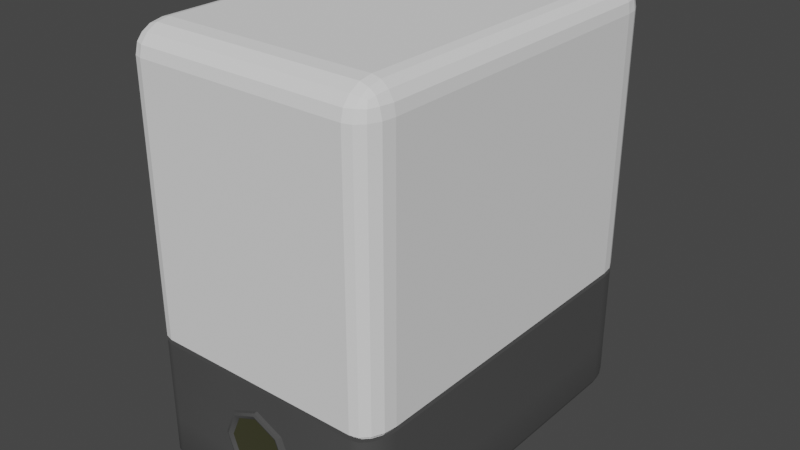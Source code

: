 # Source: filament_box.blend  (saved by Blender 3.4.6; exported with 4.5.12 LTS)
import bpy
from mathutils import Matrix  # noqa: F401  (used for matrix-valued properties, if any)

bpy.ops.wm.read_factory_settings(use_empty=True)
scene = bpy.context.scene
scene.name = 'Scene'

# ---- collections
col_collection = bpy.data.collections.new('Collection'); scene.collection.children.link(col_collection)

# ---- materials (node trees are filled in below, after node groups)
mat_material_003 = bpy.data.materials.new('Material.003')
mat_material_003.use_transparent_shadow = False
mat_material = bpy.data.materials.new('Material')
mat_material.use_transparent_shadow = False

# ---- node groups
ng_auto_smooth = bpy.data.node_groups.new('Auto Smooth', 'GeometryNodeTree')
_s = ng_auto_smooth.interface.new_socket(name='Geometry', in_out='OUTPUT', socket_type='NodeSocketGeometry')
_s = ng_auto_smooth.interface.new_socket(name='Geometry', in_out='INPUT', socket_type='NodeSocketGeometry')
_s = ng_auto_smooth.interface.new_socket(name='Angle', in_out='INPUT', socket_type='NodeSocketFloat')
_s.subtype = 'ANGLE'
_s.min_value = 0.0
_s.max_value = 3.142
ng_auto_smooth.is_modifier = True
_N = ng_auto_smooth.nodes; _L = ng_auto_smooth.links
n0 = _N.new('NodeGroupOutput'); n0.name = 'Group Output'; n0.location = (480, -100)
n1 = _N.new('NodeGroupInput'); n1.name = 'Group Input'; n1.location = (-420, -300)
n2 = _N.new('NodeGroupInput'); n2.name = 'Group Input.001'; n2.location = (-60, -100)
n3 = _N.new('GeometryNodeSetShadeSmooth'); n3.name = 'Set Shade Smooth'; n3.location = (120, -100)
n3.domain = 'EDGE'
n4 = _N.new('GeometryNodeSetShadeSmooth'); n4.name = 'Set Shade Smooth.001'; n4.location = (300, -100)
n5 = _N.new('GeometryNodeInputMeshEdgeAngle'); n5.name = 'Edge Angle'; n5.location = (-420, -220)
n6 = _N.new('GeometryNodeInputEdgeSmooth'); n6.name = 'Is Edge Smooth'; n6.location = (-60, -160)
n7 = _N.new('GeometryNodeInputShadeSmooth'); n7.name = 'Is Face Smooth'; n7.location = (-240, -340)
n8 = _N.new('FunctionNodeBooleanMath'); n8.name = 'Boolean Math'; n8.location = (-60, -220)
n9 = _N.new('FunctionNodeCompare'); n9.name = 'Compare'; n9.location = (-240, -180)
n9.operation = 'LESS_EQUAL'
_L.new(n5.outputs[0], n9.inputs[0])
_L.new(n4.outputs[0], n0.inputs[0])
_L.new(n1.outputs[1], n9.inputs[1])
_L.new(n9.outputs[0], n8.inputs[0])
_L.new(n7.outputs[0], n8.inputs[1])
_L.new(n2.outputs[0], n3.inputs[0])
_L.new(n6.outputs[0], n3.inputs[1])
_L.new(n3.outputs[0], n4.inputs[0])
_L.new(n8.outputs[0], n3.inputs[2])
n0.is_active_output = True

# ---- material node trees
mat_material_003.use_nodes = True; mat_material_003.node_tree.nodes.clear()
_N = mat_material_003.node_tree.nodes; _L = mat_material_003.node_tree.links
n0 = _N.new('ShaderNodeBsdfPrincipled'); n0.name = 'Principled BSDF'; n0.location = (10, 300)
n0.distribution = 'GGX'
n0.subsurface_method = 'RANDOM_WALK_SKIN'
n0.inputs[0].default_value = (0.05497, 0.05497, 0.05497, 1.0)
n0.inputs[2].default_value = 0.8984
n0.inputs[3].default_value = 1.45
n0.inputs[13].default_value = 0.8203
n0.inputs[27].default_value = (0.0, 0.0, 0.0, 1.0)
n0.inputs[28].default_value = 1.0
n1 = _N.new('ShaderNodeOutputMaterial'); n1.name = 'Material Output'; n1.location = (300, 300)
_L.new(n0.outputs[0], n1.inputs[0])
n1.is_active_output = True
mat_material.use_nodes = True; mat_material.node_tree.nodes.clear()
_N = mat_material.node_tree.nodes; _L = mat_material.node_tree.links
n0 = _N.new('ShaderNodeBsdfPrincipled'); n0.name = 'Principled BSDF'; n0.location = (10, 300)
n0.distribution = 'GGX'
n0.subsurface_method = 'RANDOM_WALK_SKIN'
n0.inputs[0].default_value = (0.04383, 0.04443, 0.01201, 1.0)
n0.inputs[1].default_value = 0.2578
n0.inputs[2].default_value = 0.2344
n0.inputs[3].default_value = 1.45
n0.inputs[13].default_value = 0.8828
n0.inputs[14].default_value = (0.8836, 0.8836, 0.8797, 1.0)
n0.inputs[16].default_value = 0.03906
n0.inputs[24].default_value = 0.09219
n0.inputs[27].default_value = (0.0, 0.0, 0.0, 1.0)
n0.inputs[28].default_value = 1.0
n1 = _N.new('ShaderNodeOutputMaterial'); n1.name = 'Material Output'; n1.location = (300, 300)
_L.new(n0.outputs[0], n1.inputs[0])
n1.is_active_output = True

# ---- world
world_world = bpy.data.worlds.new('World'); scene.world = world_world
world_world.use_nodes = True; world_world.node_tree.nodes.clear()
_N = world_world.node_tree.nodes; _L = world_world.node_tree.links
n0 = _N.new('ShaderNodeOutputWorld'); n0.name = 'World Output'; n0.location = (300, 300)
n1 = _N.new('ShaderNodeBackground'); n1.name = 'Background'; n1.location = (10, 300)
n1.inputs[0].default_value = (0.05088, 0.05088, 0.05088, 1.0)
_L.new(n1.outputs[0], n0.inputs[0])
n0.is_active_output = True
world_world.color = (0.05088, 0.05088, 0.05088)
world_world.use_sun_shadow = False
world_world.sun_shadow_jitter_overblur = 0.0

# ---- meshes
me_cube_003 = bpy.data.meshes.new('Cube.003')
me_cube_003.from_pydata([(-0.8316, -0.9258, 1.192e-07), (-0.8316, -1.113, 0.09798), (-1.0, -0.9258, 0.09798), (-0.8316, -0.9976, 0.007459), (-0.8316, -1.058, 0.0287), (-0.896, -0.9258, 0.007459), (-0.8977, -0.9994, 0.01646), (-0.8943, -1.049, 0.03368), (-0.9288, -1.034, 0.04141), (-0.896, -1.099, 0.09798), (-0.9507, -1.058, 0.09798), (-0.8316, -1.099, 0.06049), (-0.8977, -1.082, 0.05955), (-0.9421, -1.049, 0.0615), (-0.9872, -0.9258, 0.06049), (-0.9507, -0.9258, 0.0287), (-0.9872, -0.9976, 0.09798), (-0.9717, -0.9994, 0.05955), (-0.9421, -0.9957, 0.03368), (-0.8316, -1.113, 1.066), (-1.0, -0.9258, 1.066), (-0.896, -1.099, 1.066), (-0.9872, -0.9976, 1.066), (-0.9507, -1.058, 1.066), (-0.8316, 0.9258, 1.192e-07), (-1.0, 0.9258, 0.09798), (-0.8316, 1.113, 0.09798), (-0.896, 0.9258, 0.007459), (-0.9507, 0.9258, 0.0287), (-0.8316, 0.9976, 0.007459), (-0.8977, 0.9994, 0.01646), (-0.9421, 0.9957, 0.03368), (-0.9288, 1.034, 0.04141), (-0.9872, 0.9976, 0.09798), (-0.9507, 1.058, 0.09798), (-0.9872, 0.9258, 0.06049), (-0.9717, 0.9994, 0.05955), (-0.9421, 1.049, 0.0615), (-0.8316, 1.099, 0.06049), (-0.8316, 1.058, 0.0287), (-0.896, 1.099, 0.09798), (-0.8977, 1.082, 0.05955), (-0.8943, 1.049, 0.03368), (-0.8316, 1.113, 1.066), (-1.0, 0.9258, 1.066), (-0.896, 1.099, 1.066), (-0.9507, 1.058, 1.066), (-0.9872, 0.9976, 1.066), (0.8316, -0.9258, 1.192e-07), (1.0, -0.9258, 0.09798), (0.8316, -1.113, 0.09798), (0.896, -0.9258, 0.007459), (0.9507, -0.9258, 0.0287), (0.8316, -0.9976, 0.007459), (0.8977, -0.9994, 0.01646), (0.9421, -0.9957, 0.03368), (0.9288, -1.034, 0.04141), (0.9872, -0.9976, 0.09798), (0.9507, -1.058, 0.09798), (0.9872, -0.9258, 0.06049), (0.9717, -0.9994, 0.05955), (0.9421, -1.049, 0.0615), (0.8316, -1.099, 0.06049), (0.8316, -1.058, 0.0287), (0.896, -1.099, 0.09798), (0.8977, -1.082, 0.05955), (0.8943, -1.049, 0.03368), (0.8316, -1.113, 1.066), (1.0, -0.9258, 1.066), (0.896, -1.099, 1.066), (0.9507, -1.058, 1.066), (0.9872, -0.9976, 1.066), (0.8316, 0.9258, 1.192e-07), (0.8316, 1.113, 0.09798), (1.0, 0.9258, 0.09798), (0.8316, 0.9976, 0.007459), (0.8316, 1.058, 0.0287), (0.896, 0.9258, 0.007459), (0.8977, 0.9994, 0.01646), (0.8943, 1.049, 0.03368), (0.9288, 1.034, 0.04141), (0.896, 1.099, 0.09798), (0.9507, 1.058, 0.09798), (0.8316, 1.099, 0.06049), (0.8977, 1.082, 0.05955), (0.9421, 1.049, 0.0615), (0.9872, 0.9258, 0.06049), (0.9507, 0.9258, 0.0287), (0.9872, 0.9976, 0.09798), (0.9717, 0.9994, 0.05955), (0.9421, 0.9957, 0.03368), (1.0, 0.9258, 1.066), (0.8316, 1.113, 1.066), (0.9872, 0.9976, 1.066), (0.9507, 1.058, 1.066), (0.896, 1.099, 1.066), (-0.8316, -1.058, 0.07157), (-0.8943, -1.049, 0.06659), (-0.9288, -1.034, 0.05886), (-0.8316, -0.9976, 0.09281), (-0.8316, -0.9258, 0.1003), (-0.896, -0.9258, 0.09281), (-0.8977, -0.9994, 0.08381), (-0.9507, -0.9258, 0.07157), (-0.9421, -0.9957, 0.06659), (-0.896, 0.9258, 0.09281), (-0.8316, 0.9258, 0.1003), (-0.8316, 0.9976, 0.09281), (-0.8977, 0.9994, 0.08381), (-0.8316, 1.058, 0.07157), (-0.8943, 1.049, 0.06659), (-0.9507, 0.9258, 0.07157), (-0.9421, 0.9957, 0.06659), (-0.9288, 1.034, 0.05886), (0.896, -0.9258, 0.09281), (0.8316, -0.9258, 0.1003), (0.8316, -0.9976, 0.09281), (0.8977, -0.9994, 0.08381), (0.8316, -1.058, 0.07157), (0.8943, -1.049, 0.06659), (0.9507, -0.9258, 0.07157), (0.9421, -0.9957, 0.06659), (0.9288, -1.034, 0.05886), (0.8316, 0.9976, 0.09281), (0.8316, 0.9258, 0.1003), (0.896, 0.9258, 0.09281), (0.8977, 0.9994, 0.08381), (0.9507, 0.9258, 0.07157), (0.9421, 0.9957, 0.06659), (0.8316, 1.058, 0.07157), (0.8943, 1.049, 0.06659), (0.9288, 1.034, 0.05886), (-0.8298, -0.9242, 0.0299), (-0.8283, -1.084, 0.1035), (-0.9705, -0.9232, 0.103), (-0.8298, -0.991, 0.03668), (-0.8295, -1.044, 0.0549), (-0.8888, -0.9242, 0.03653), (-0.8903, -0.9928, 0.04479), (-0.8865, -1.035, 0.05905), (-0.915, -1.022, 0.06497), (-0.884, -1.072, 0.1033), (-0.9288, -1.038, 0.1028), (-0.8287, -1.075, 0.07808), (-0.8869, -1.06, 0.0765), (-0.9231, -1.032, 0.07712), (-0.9623, -0.9235, 0.0771), (-0.9351, -0.924, 0.05428), (-0.9594, -0.9873, 0.1029), (-0.9482, -0.9901, 0.07579), (-0.9269, -0.9888, 0.05863), (-0.8283, -1.084, 1.066), (-0.9701, -0.9232, 1.066), (-0.8836, -1.072, 1.066), (-0.9591, -0.9871, 1.066), (-0.9284, -1.038, 1.066), (-0.8298, 0.9242, 0.0299), (-0.9705, 0.9232, 0.103), (-0.8283, 1.084, 0.1035), (-0.8888, 0.9242, 0.03653), (-0.9351, 0.924, 0.05428), (-0.8298, 0.991, 0.03668), (-0.8903, 0.9928, 0.04479), (-0.9269, 0.9888, 0.05863), (-0.915, 1.022, 0.06497), (-0.9594, 0.9873, 0.1029), (-0.9288, 1.038, 0.1028), (-0.9623, 0.9235, 0.0771), (-0.9482, 0.9901, 0.07579), (-0.9231, 1.032, 0.07712), (-0.8287, 1.075, 0.07808), (-0.8295, 1.044, 0.0549), (-0.884, 1.072, 0.1033), (-0.8869, 1.06, 0.0765), (-0.8865, 1.035, 0.05905), (-0.8283, 1.084, 1.066), (-0.9701, 0.9232, 1.066), (-0.8836, 1.072, 1.066), (-0.9284, 1.038, 1.066), (-0.9591, 0.9871, 1.066), (0.8298, -0.9242, 0.0299), (0.9705, -0.9232, 0.103), (0.8283, -1.084, 0.1035), (0.8888, -0.9242, 0.03653), (0.9351, -0.924, 0.05428), (0.8298, -0.991, 0.03668), (0.8903, -0.9928, 0.04479), (0.9269, -0.9888, 0.05863), (0.915, -1.022, 0.06497), (0.9594, -0.9873, 0.1029), (0.9288, -1.038, 0.1028), (0.9623, -0.9235, 0.0771), (0.9482, -0.9901, 0.07579), (0.9231, -1.032, 0.07712), (0.8287, -1.075, 0.07808), (0.8295, -1.044, 0.0549), (0.884, -1.072, 0.1033), (0.8869, -1.06, 0.0765), (0.8865, -1.035, 0.05905), (0.8283, -1.084, 1.066), (0.9701, -0.9232, 1.066), (0.8836, -1.072, 1.066), (0.9284, -1.038, 1.066), (0.9591, -0.9871, 1.066), (0.8298, 0.9242, 0.0299), (0.8283, 1.084, 0.1035), (0.9705, 0.9232, 0.103), (0.8298, 0.991, 0.03668), (0.8295, 1.044, 0.0549), (0.8888, 0.9242, 0.03653), (0.8903, 0.9928, 0.04479), (0.8865, 1.035, 0.05905), (0.915, 1.022, 0.06497), (0.884, 1.072, 0.1033), (0.9288, 1.038, 0.1028), (0.8287, 1.075, 0.07808), (0.8869, 1.06, 0.0765), (0.9231, 1.032, 0.07712), (0.9623, 0.9235, 0.0771), (0.9351, 0.924, 0.05428), (0.9594, 0.9873, 0.1029), (0.9482, 0.9901, 0.07579), (0.9269, 0.9888, 0.05863), (0.9701, 0.9232, 1.066), (0.8283, 1.084, 1.066), (0.9591, 0.9871, 1.066), (0.9284, 1.038, 1.066), (0.8836, 1.072, 1.066), (-0.8298, -1.049, 0.04331), (-0.8878, -1.039, 0.039), (-0.9182, -1.025, 0.03244), (-0.8298, -0.991, 0.06359), (-0.8298, -0.9242, 0.07037), (-0.8888, -0.9242, 0.06375), (-0.8903, -0.9928, 0.05549), (-0.9398, -0.9243, 0.04367), (-0.9313, -0.9897, 0.03924), (-0.8888, 0.9242, 0.06375), (-0.8298, 0.9242, 0.07037), (-0.8298, 0.991, 0.06359), (-0.8903, 0.9928, 0.05549), (-0.8298, 1.049, 0.04331), (-0.8878, 1.039, 0.039), (-0.9398, 0.9243, 0.04367), (-0.9313, 0.9897, 0.03924), (-0.9182, 1.025, 0.03244), (0.8888, -0.9242, 0.06375), (0.8298, -0.9242, 0.07037), (0.8298, -0.991, 0.06359), (0.8903, -0.9928, 0.05549), (0.8298, -1.049, 0.04331), (0.8878, -1.039, 0.039), (0.9398, -0.9243, 0.04367), (0.9313, -0.9897, 0.03924), (0.9182, -1.025, 0.03244), (0.8298, 0.991, 0.06359), (0.8298, 0.9242, 0.07037), (0.8888, 0.9242, 0.06375), (0.8903, 0.9928, 0.05549), (0.9398, 0.9243, 0.04367), (0.9313, 0.9897, 0.03924), (0.8298, 1.049, 0.04331), (0.8878, 1.039, 0.039), (0.9182, 1.025, 0.03244), (1.192e-07, 0.9258, 1.192e-07), (1.192e-07, 0.9976, 0.007459), (1.192e-07, 1.058, 0.0287), (1.192e-07, 1.099, 0.06049), (1.192e-07, 1.113, 0.09798), (1.192e-07, 1.113, 1.066), (1.192e-07, -0.9258, 1.192e-07), (1.192e-07, -0.9976, 0.007459), (1.192e-07, -1.058, 0.0287), (1.192e-07, -1.099, 0.06049), (1.192e-07, -1.113, 0.09798), (1.192e-07, -1.113, 1.066), (1.192e-07, 0.9242, 0.0299), (1.192e-07, 0.991, 0.03668), (1.192e-07, 1.044, 0.0549), (1.192e-07, 1.075, 0.07808), (1.192e-07, 1.084, 0.1035), (1.192e-07, 1.084, 1.066), (1.192e-07, -0.9242, 0.0299), (1.192e-07, -0.991, 0.03668), (1.192e-07, -1.044, 0.0549), (1.192e-07, -1.075, 0.07808), (1.192e-07, -1.084, 0.1035), (1.192e-07, -1.084, 1.066), (0.2281, 0.9976, 0.007459), (0.2281, 1.058, 0.0287), (0.2281, 1.099, 0.06049), (0.2281, 1.113, 0.09798), (0.2281, -0.9258, 1.192e-07), (0.2281, -1.113, 1.066), (0.2276, 0.991, 0.03668), (0.2275, 1.044, 0.0549), (0.2273, 1.075, 0.07808), (0.2272, 1.084, 0.1035), (0.2276, -0.9242, 0.0299), (0.2272, -1.084, 1.066), (0.2281, 0.9258, 1.192e-07), (0.2281, 1.113, 1.066), (0.2281, -0.9976, 0.007459), (0.2281, -1.058, 0.0287), (0.2281, -1.099, 0.06049), (0.2281, -1.113, 0.09798), (0.2276, 0.9242, 0.0299), (0.2272, 1.084, 1.066), (0.2276, -0.991, 0.03668), (0.2275, -1.044, 0.0549), (0.2273, -1.075, 0.07808), (0.2272, -1.084, 0.1035), (-0.2286, 0.9258, 1.192e-07), (-0.2286, 1.113, 1.066), (-0.2286, -0.9976, 0.007459), (-0.2286, -1.058, 0.0287), (-0.2286, -1.099, 0.06049), (-0.2286, -1.113, 0.09798), (-0.2281, 0.9242, 0.0299), (-0.2277, 1.084, 1.066), (-0.2281, -0.991, 0.03668), (-0.2281, -1.044, 0.0549), (-0.2278, -1.075, 0.07808), (-0.2277, -1.084, 0.1035), (-0.2286, 0.9976, 0.007459), (-0.2286, 1.058, 0.0287), (-0.2286, 1.099, 0.06049), (-0.2286, 1.113, 0.09798), (-0.2286, -0.9258, 1.192e-07), (-0.2286, -1.113, 1.066), (-0.2281, 0.991, 0.03668), (-0.2281, 1.044, 0.0549), (-0.2278, 1.075, 0.07808), (-0.2277, 1.084, 0.1035), (-0.2281, -0.9242, 0.0299), (-0.2277, -1.084, 1.066), (-0.8316, -1.113, 0.4205), (-0.8316, -1.113, 0.7431), (-0.896, -1.099, 0.7431), (-0.896, -1.099, 0.4205), (-0.9507, -1.058, 0.7431), (-0.9507, -1.058, 0.4205), (-0.9872, -0.9976, 0.7431), (-0.9872, -0.9976, 0.4205), (-1.0, -0.9258, 0.7431), (-1.0, -0.9258, 0.4205), (-0.8316, 1.113, 0.7431), (-0.8316, 1.113, 0.4205), (-0.896, 1.099, 0.4205), (-0.896, 1.099, 0.7431), (-0.9507, 1.058, 0.4205), (-0.9507, 1.058, 0.7431), (-0.9872, 0.9976, 0.4205), (-0.9872, 0.9976, 0.7431), (-1.0, 0.9258, 0.4205), (-1.0, 0.9258, 0.7431), (1.0, 0.9258, 0.7431), (1.0, 0.9258, 0.4205), (0.9872, 0.9976, 0.4205), (0.9872, 0.9976, 0.7431), (0.9507, 1.058, 0.4205), (0.9507, 1.058, 0.7431), (0.896, 1.099, 0.4205), (0.896, 1.099, 0.7431), (0.8316, 1.113, 0.4205), (0.8316, 1.113, 0.7431), (0.8316, -1.113, 0.7431), (0.8316, -1.113, 0.4205), (0.896, -1.099, 0.4205), (0.896, -1.099, 0.7431), (0.9507, -1.058, 0.4205), (0.9507, -1.058, 0.7431), (0.9872, -0.9976, 0.4205), (0.9872, -0.9976, 0.7431), (1.0, -0.9258, 0.4205), (1.0, -0.9258, 0.7431), (1.192e-07, 1.113, 0.7431), (1.192e-07, 1.113, 0.4205), (-1.514e-05, -1.109, 0.8794), (-1.514e-05, -1.109, 0.2842), (0.2213, -1.109, 0.7741), (0.2276, -1.109, 0.3806), (0.2281, 1.113, 0.7431), (0.2281, 1.113, 0.4205), (-0.2286, 1.113, 0.7431), (-0.2286, 1.113, 0.4205), (-0.2133, -1.109, 0.7868), (-0.2259, -1.109, 0.3781), (-0.8316, -1.113, 0.5818), (-0.896, -1.099, 0.5818), (-0.9507, -1.058, 0.5818), (-0.9872, -0.9976, 0.5818), (-1.0, -0.9258, 0.5818), (-0.8316, 1.113, 0.5818), (-0.896, 1.099, 0.5818), (-0.9507, 1.058, 0.5818), (-0.9872, 0.9976, 0.5818), (-1.0, 0.9258, 0.5818), (1.0, 0.9258, 0.5818), (0.9872, 0.9976, 0.5818), (0.9507, 1.058, 0.5818), (0.896, 1.099, 0.5818), (0.8316, 1.113, 0.5818), (0.8316, -1.113, 0.5818), (0.896, -1.099, 0.5818), (0.9507, -1.058, 0.5818), (0.9872, -0.9976, 0.5818), (1.0, -0.9258, 0.5818), (1.192e-07, 1.113, 0.5818), (0.2972, -1.109, 0.5818), (0.2281, 1.113, 0.5818), (-0.2286, 1.113, 0.5818), (-0.298, -1.109, 0.5818), (-6.394e-05, -1.121, 0.5817), (-6.388e-05, -1.12, 0.3437), (0.2377, -1.12, 0.5818), (0.179, -1.12, 0.4149), (-0.2384, -1.12, 0.5818), (-0.1772, -1.12, 0.4125), (-6.388e-05, -1.12, 0.8199), (-0.1646, -1.12, 0.7525), (0.1727, -1.12, 0.7397), (-0.2212, -1.126, 0.3832), (-0.1837, -1.126, 0.4096), (-0.2038, -1.133, 0.3979), (-0.0009565, -1.126, 0.3382), (-0.0009835, -1.126, 0.2924), (-0.002272, -1.133, 0.3168), (-0.1714, -1.126, 0.7577), (-0.2089, -1.125, 0.7841), (-0.1913, -1.133, 0.7724), (-0.2465, -1.126, 0.583), (-0.2923, -1.126, 0.5829), (-0.2706, -1.133, 0.5845), (-0.0009187, -1.126, 0.8739), (-0.001021, -1.126, 0.8281), (-0.002272, -1.133, 0.8524), (0.2148, -1.126, 0.7712), (0.1773, -1.126, 0.7447), (0.1948, -1.133, 0.7595), (0.2892, -1.126, 0.583), (0.2434, -1.126, 0.5829), (0.2651, -1.133, 0.5845), (0.1834, -1.125, 0.4123), (0.2208, -1.126, 0.3859), (0.2009, -1.133, 0.4005)], [], [(386, 329, 19, 337), (356, 91, 68, 375), (344, 20, 44, 355), (382, 301, 92, 365), (0, 3, 6, 5), (3, 4, 7, 6), (5, 6, 18, 15), (6, 7, 8, 18), (1, 9, 12, 11), (9, 10, 13, 12), (11, 12, 7, 4), (12, 13, 8, 7), (2, 14, 17, 16), (14, 15, 18, 17), (16, 17, 13, 10), (17, 18, 8, 13), (24, 27, 30, 29), (27, 28, 31, 30), (29, 30, 42, 39), (30, 31, 32, 42), (25, 33, 36, 35), (33, 34, 37, 36), (35, 36, 31, 28), (36, 37, 32, 31), (26, 38, 41, 40), (38, 39, 42, 41), (40, 41, 37, 34), (41, 42, 32, 37), (48, 51, 54, 53), (51, 52, 55, 54), (53, 54, 66, 63), (54, 55, 56, 66), (49, 57, 60, 59), (57, 58, 61, 60), (59, 60, 55, 52), (60, 61, 56, 55), (50, 62, 65, 64), (62, 63, 66, 65), (64, 65, 61, 58), (65, 66, 56, 61), (72, 75, 78, 77), (75, 76, 79, 78), (77, 78, 90, 87), (78, 79, 80, 90), (73, 81, 84, 83), (81, 82, 85, 84), (83, 84, 79, 76), (84, 85, 80, 79), (74, 86, 89, 88), (86, 87, 90, 89), (88, 89, 85, 82), (89, 90, 80, 85), (24, 0, 5, 27), (27, 5, 15, 28), (28, 15, 14, 35), (35, 14, 2, 25), (337, 19, 21, 338), (338, 21, 23, 340), (340, 23, 22, 342), (342, 22, 20, 344), (347, 26, 40, 348), (348, 40, 34, 350), (350, 34, 33, 352), (352, 33, 25, 354), (312, 24, 29, 324), (324, 29, 39, 325), (325, 39, 38, 326), (326, 38, 26, 327), (357, 74, 88, 358), (358, 88, 82, 360), (360, 82, 81, 362), (362, 81, 73, 364), (48, 72, 77, 51), (51, 77, 87, 52), (52, 87, 86, 59), (59, 86, 74, 49), (367, 50, 64, 368), (368, 64, 58, 370), (370, 58, 57, 372), (372, 57, 49, 374), (292, 48, 53, 302), (302, 53, 63, 303), (303, 63, 62, 304), (304, 62, 50, 305), (300, 72, 48, 292), (124, 106, 100, 115), (100, 101, 102, 99), (101, 103, 104, 102), (99, 102, 97, 96), (102, 104, 98, 97), (106, 107, 108, 105), (107, 109, 110, 108), (105, 108, 112, 111), (108, 110, 113, 112), (115, 116, 117, 114), (116, 118, 119, 117), (114, 117, 121, 120), (117, 119, 122, 121), (124, 125, 126, 123), (125, 127, 128, 126), (123, 126, 130, 129), (126, 128, 131, 130), (100, 106, 105, 101), (101, 105, 111, 103), (106, 124, 123, 107), (107, 123, 129, 109), (124, 115, 114, 125), (125, 114, 120, 127), (115, 100, 99, 116), (116, 99, 96, 118), (323, 133, 151, 335), (206, 181, 200, 223), (134, 157, 176, 152), (297, 205, 224, 307), (132, 137, 138, 135), (135, 138, 139, 136), (137, 147, 150, 138), (138, 150, 140, 139), (133, 143, 144, 141), (141, 144, 145, 142), (143, 136, 139, 144), (144, 139, 140, 145), (134, 148, 149, 146), (146, 149, 150, 147), (148, 142, 145, 149), (149, 145, 140, 150), (156, 161, 162, 159), (159, 162, 163, 160), (161, 171, 174, 162), (162, 174, 164, 163), (157, 167, 168, 165), (165, 168, 169, 166), (167, 160, 163, 168), (168, 163, 164, 169), (158, 172, 173, 170), (170, 173, 174, 171), (172, 166, 169, 173), (173, 169, 164, 174), (180, 185, 186, 183), (183, 186, 187, 184), (185, 195, 198, 186), (186, 198, 188, 187), (181, 191, 192, 189), (189, 192, 193, 190), (191, 184, 187, 192), (192, 187, 188, 193), (182, 196, 197, 194), (194, 197, 198, 195), (196, 190, 193, 197), (197, 193, 188, 198), (204, 209, 210, 207), (207, 210, 211, 208), (209, 219, 222, 210), (210, 222, 212, 211), (205, 215, 216, 213), (213, 216, 217, 214), (215, 208, 211, 216), (216, 211, 212, 217), (206, 220, 221, 218), (218, 221, 222, 219), (220, 214, 217, 221), (221, 217, 212, 222), (156, 159, 137, 132), (159, 160, 147, 137), (160, 167, 146, 147), (167, 157, 134, 146), (133, 141, 153, 151), (141, 142, 155, 153), (142, 148, 154, 155), (148, 134, 152, 154), (175, 177, 172, 158), (177, 178, 166, 172), (178, 179, 165, 166), (179, 176, 157, 165), (318, 330, 161, 156), (330, 331, 171, 161), (331, 332, 170, 171), (332, 333, 158, 170), (223, 225, 220, 206), (225, 226, 214, 220), (226, 227, 213, 214), (227, 224, 205, 213), (180, 183, 209, 204), (183, 184, 219, 209), (184, 191, 218, 219), (191, 181, 206, 218), (199, 201, 196, 182), (201, 202, 190, 196), (202, 203, 189, 190), (203, 200, 181, 189), (298, 308, 185, 180), (308, 309, 195, 185), (309, 310, 194, 195), (310, 311, 182, 194), (306, 298, 180, 204), (256, 247, 232, 238), (232, 231, 234, 233), (233, 234, 236, 235), (231, 228, 229, 234), (234, 229, 230, 236), (238, 237, 240, 239), (239, 240, 242, 241), (237, 243, 244, 240), (240, 244, 245, 242), (247, 246, 249, 248), (248, 249, 251, 250), (246, 252, 253, 249), (249, 253, 254, 251), (256, 255, 258, 257), (257, 258, 260, 259), (255, 261, 262, 258), (258, 262, 263, 260), (232, 233, 237, 238), (233, 235, 243, 237), (238, 239, 255, 256), (239, 241, 261, 255), (256, 257, 246, 247), (257, 259, 252, 246), (247, 248, 231, 232), (248, 250, 228, 231), (21, 19, 151, 153), (23, 21, 153, 155), (20, 22, 154, 152), (22, 23, 155, 154), (43, 45, 177, 175), (45, 46, 178, 177), (47, 44, 176, 179), (46, 47, 179, 178), (67, 69, 201, 199), (69, 70, 202, 201), (71, 68, 200, 203), (70, 71, 203, 202), (91, 93, 225, 223), (93, 94, 226, 225), (95, 92, 224, 227), (94, 95, 227, 226), (44, 20, 152, 176), (313, 43, 175, 319), (68, 91, 223, 200), (293, 67, 199, 299), (96, 97, 229, 228), (97, 98, 230, 229), (104, 103, 235, 236), (98, 104, 236, 230), (110, 109, 241, 242), (111, 112, 244, 243), (113, 110, 242, 245), (112, 113, 245, 244), (119, 118, 250, 251), (120, 121, 253, 252), (122, 119, 251, 254), (121, 122, 254, 253), (128, 127, 259, 260), (129, 130, 262, 261), (131, 128, 260, 263), (130, 131, 263, 262), (103, 111, 243, 235), (109, 129, 261, 241), (127, 120, 252, 259), (118, 96, 228, 250), (329, 275, 287, 335), (301, 269, 281, 307), (318, 334, 282, 276), (322, 323, 286, 285), (321, 322, 285, 284), (320, 321, 284, 283), (334, 320, 283, 282), (296, 297, 280, 279), (295, 296, 279, 278), (294, 295, 278, 277), (306, 294, 277, 276), (333, 280, 281, 319), (311, 286, 287, 299), (312, 264, 270, 328), (316, 273, 274, 317), (315, 272, 273, 316), (314, 271, 272, 315), (328, 270, 271, 314), (290, 267, 268, 291), (289, 266, 267, 290), (288, 265, 266, 289), (300, 264, 265, 288), (384, 313, 269, 376), (380, 293, 275, 378), (366, 67, 293, 380), (72, 300, 288, 75), (75, 288, 289, 76), (76, 289, 290, 83), (83, 290, 291, 73), (182, 311, 299, 199), (204, 207, 294, 306), (207, 208, 295, 294), (208, 215, 296, 295), (215, 205, 297, 296), (92, 301, 307, 224), (275, 293, 299, 287), (276, 282, 298, 306), (285, 286, 311, 310), (284, 285, 310, 309), (283, 284, 309, 308), (282, 283, 308, 298), (280, 297, 307, 281), (264, 300, 292, 270), (273, 304, 305, 274), (272, 303, 304, 273), (271, 302, 303, 272), (270, 292, 302, 271), (376, 269, 301, 382), (346, 43, 313, 384), (0, 328, 314, 3), (3, 314, 315, 4), (4, 315, 316, 11), (11, 316, 317, 1), (24, 312, 328, 0), (158, 333, 319, 175), (132, 135, 320, 334), (135, 136, 321, 320), (136, 143, 322, 321), (143, 133, 323, 322), (156, 132, 334, 318), (19, 329, 335, 151), (269, 313, 319, 281), (279, 280, 333, 332), (278, 279, 332, 331), (277, 278, 331, 330), (276, 277, 330, 318), (286, 323, 335, 287), (267, 326, 327, 268), (266, 325, 326, 267), (265, 324, 325, 266), (264, 312, 324, 265), (378, 275, 329, 386), (274, 379, 387, 317), (428, 431, 417, 420), (26, 347, 385, 327), (393, 346, 384, 411), (268, 377, 383, 291), (408, 376, 382, 410), (50, 367, 381, 305), (403, 366, 380, 409), (305, 381, 379, 274), (380, 378, 434, 437), (327, 385, 377, 268), (411, 384, 376, 408), (71, 373, 375, 68), (406, 372, 374, 407), (70, 371, 373, 71), (405, 370, 372, 406), (69, 369, 371, 70), (404, 368, 370, 405), (67, 366, 369, 69), (403, 367, 368, 404), (95, 363, 365, 92), (401, 362, 364, 402), (94, 361, 363, 95), (400, 360, 362, 401), (93, 359, 361, 94), (399, 358, 360, 400), (91, 356, 359, 93), (398, 357, 358, 399), (47, 353, 355, 44), (396, 352, 354, 397), (46, 351, 353, 47), (395, 350, 352, 396), (45, 349, 351, 46), (394, 348, 350, 395), (43, 346, 349, 45), (393, 347, 348, 394), (16, 343, 345, 2), (391, 342, 344, 392), (10, 341, 343, 16), (390, 340, 342, 391), (9, 339, 341, 10), (389, 338, 340, 390), (1, 336, 339, 9), (388, 337, 338, 389), (291, 383, 364, 73), (410, 382, 365, 402), (2, 345, 354, 25), (392, 344, 355, 397), (74, 357, 374, 49), (398, 356, 375, 407), (317, 387, 336, 1), (412, 386, 337, 388), (387, 412, 388, 336), (357, 398, 407, 374), (345, 392, 397, 354), (383, 410, 402, 364), (336, 388, 389, 339), (339, 389, 390, 341), (341, 390, 391, 343), (343, 391, 392, 345), (346, 393, 394, 349), (349, 394, 395, 351), (351, 395, 396, 353), (353, 396, 397, 355), (356, 398, 399, 359), (359, 399, 400, 361), (361, 400, 401, 363), (363, 401, 402, 365), (366, 403, 404, 369), (369, 404, 405, 371), (371, 405, 406, 373), (373, 406, 407, 375), (385, 411, 408, 377), (425, 443, 416, 414), (367, 403, 409, 381), (377, 408, 410, 383), (347, 393, 411, 385), (438, 435, 419, 421), (413, 419, 420, 417), (415, 421, 419, 413), (416, 415, 413, 414), (414, 413, 417, 418), (412, 387, 422, 432), (381, 409, 440, 444), (379, 381, 444, 426), (443, 441, 415, 416), (378, 386, 429, 434), (441, 438, 421, 415), (423, 425, 414, 418), (435, 428, 420, 419), (431, 423, 418, 417), (409, 380, 437, 440), (386, 412, 432, 429), (441, 443, 445, 442), (442, 445, 444, 440), (443, 425, 427, 445), (445, 427, 426, 444), (438, 441, 442, 439), (439, 442, 440, 437), (423, 431, 433, 424), (424, 433, 432, 422), (431, 428, 430, 433), (433, 430, 429, 432), (425, 423, 424, 427), (427, 424, 422, 426), (435, 438, 439, 436), (436, 439, 437, 434), (428, 435, 436, 430), (430, 436, 434, 429), (387, 379, 426, 422)])
me_cube_003.polygons.foreach_set('use_smooth', [True] * 442)
me_cube_003.polygons.foreach_set('material_index', [0, 0, 0, 0, 0, 0, 0, 0, 0, 0, 0, 0, 0, 0, 0, 0, 0, 0, 0, 0, 0, 0, 0, 0, 0, 0, 0, 0, 0, 0, 0, 0, 0, 0, 0, 0, 0, 0, 0, 0, 0, 0, 0, 0, 0, 0, 0, 0, 0, 0, 0, 0, 0, 0, 0, 0, 0, 0, 0, 0, 0, 0, 0, 0, 0, 0, 0, 0, 0, 0, 0, 0, 0, 0, 0, 0, 0, 0, 0, 0, 0, 0, 0, 0, 0, 0, 0, 0, 0, 0, 0, 0, 0, 0, 0, 0, 0, 0, 0, 0, 0, 0, 0, 0, 0, 0, 0, 0, 0, 0, 0, 0, 0, 0, 0, 0, 0, 0, 0, 0, 0, 0, 0, 0, 0, 0, 0, 0, 0, 0, 0, 0, 0, 0, 0, 0, 0, 0, 0, 0, 0, 0, 0, 0, 0, 0, 0, 0, 0, 0, 0, 0, 0, 0, 0, 0, 0, 0, 0, 0, 0, 0, 0, 0, 0, 0, 0, 0, 0, 0, 0, 0, 0, 0, 0, 0, 0, 0, 0, 0, 0, 0, 0, 0, 0, 0, 0, 0, 0, 0, 0, 0, 0, 0, 0, 0, 0, 0, 0, 0, 0, 0, 0, 0, 0, 0, 0, 0, 0, 0, 0, 0, 0, 0, 0, 0, 0, 0, 0, 0, 0, 0, 0, 0, 0, 0, 0, 0, 0, 0, 0, 0, 0, 0, 0, 0, 0, 0, 0, 0, 0, 0, 0, 0, 0, 0, 0, 0, 0, 0, 0, 0, 0, 0, 0, 0, 0, 0, 0, 0, 0, 0, 0, 0, 0, 0, 0, 0, 0, 0, 0, 0, 0, 0, 0, 0, 0, 0, 0, 0, 0, 0, 0, 0, 0, 0, 0, 0, 0, 0, 0, 0, 0, 0, 0, 0, 0, 0, 0, 0, 0, 0, 0, 0, 0, 0, 0, 0, 0, 0, 0, 0, 0, 0, 0, 0, 0, 0, 0, 0, 0, 0, 0, 0, 0, 0, 0, 0, 0, 0, 0, 0, 0, 0, 0, 0, 0, 0, 0, 0, 0, 0, 0, 0, 0, 0, 0, 0, 0, 0, 0, 0, 0, 0, 0, 0, 0, 0, 0, 0, 0, 0, 0, 0, 0, 0, 0, 0, 0, 0, 0, 0, 0, 0, 0, 0, 0, 0, 0, 0, 0, 0, 0, 0, 0, 0, 0, 0, 0, 0, 0, 0, 0, 0, 0, 0, 0, 0, 0, 0, 0, 0, 0, 0, 0, 0, 0, 0, 0, 0, 1, 1, 1, 1, 0, 0, 0, 0, 0, 0, 0, 0, 0, 0, 0, 0, 0, 0, 0, 0, 0, 0, 0, 0, 0, 0, 0, 0, 0, 0, 0, 0])
_uv = me_cube_003.uv_layers.new(name='UVMap')
_uv.uv.foreach_set('vector', [0.5346, 0.9036, 0.6039, 0.9036, 0.6039, 0.9789, 0.5346, 0.9789, 0.5346, 0.5211, 0.6039, 0.5211, 0.6039, 0.7289, 0.5346, 0.7289, 0.5346, 0.02105, 0.6039, 0.02105, 0.6039, 0.2289, 0.5346, 0.2289, 0.5346, 0.4035, 0.6039, 0.4035, 0.6039, 0.4789, 0.5346, 0.4789, 0.1461, 0.7289, 0.1461, 0.737, 0.1378, 0.7372, 0.138, 0.7289, 0.1461, 0.737, 0.1461, 0.75, 0.1382, 0.75, 0.1378, 0.7372, 0.138, 0.7289, 0.1378, 0.7372, 0.125, 0.7368, 0.125, 0.7289, 0.1378, 0.7372, 0.1382, 0.75, 0.1339, 0.75, 0.125, 0.7368, 0.3961, 0.9789, 0.3961, 0.987, 0.3878, 0.9872, 0.388, 0.9789, 0.3961, 0.987, 0.3961, 1.0, 0.3882, 1.0, 0.3878, 0.9872, 0.388, 0.9789, 0.3878, 0.9872, 0.375, 0.9868, 0.375, 0.9789, 0.3878, 0.9872, 0.3882, 1.0, 0.3839, 1.0, 0.375, 0.9868, 0.3961, 0.02105, 0.388, 0.02105, 0.3878, 0.01279, 0.3961, 0.01299, 0.388, 0.02105, 0.375, 0.02105, 0.375, 0.01321, 0.3878, 0.01279, 0.3961, 0.01299, 0.3878, 0.01279, 0.3882, 0.0, 0.3961, 0.0, 0.3878, 0.01279, 0.375, 0.01321, 0.375, 0.008897, 0.3882, 0.0, 0.1461, 0.5211, 0.138, 0.5211, 0.1378, 0.5128, 0.1461, 0.513, 0.138, 0.5211, 0.125, 0.5211, 0.125, 0.5132, 0.1378, 0.5128, 0.1461, 0.513, 0.1378, 0.5128, 0.1382, 0.5, 0.1461, 0.5, 0.1378, 0.5128, 0.125, 0.5132, 0.125, 0.5089, 0.1382, 0.5, 0.3961, 0.2289, 0.3961, 0.237, 0.3878, 0.2372, 0.388, 0.2289, 0.3961, 0.237, 0.3961, 0.25, 0.3882, 0.25, 0.3878, 0.2372, 0.388, 0.2289, 0.3878, 0.2372, 0.375, 0.2368, 0.375, 0.2289, 0.3878, 0.2372, 0.3882, 0.25, 0.3839, 0.25, 0.375, 0.2368, 0.3961, 0.2711, 0.388, 0.2711, 0.3878, 0.2628, 0.3961, 0.263, 0.388, 0.2711, 0.375, 0.2711, 0.375, 0.2632, 0.3878, 0.2628, 0.3961, 0.263, 0.3878, 0.2628, 0.3882, 0.25, 0.3961, 0.25, 0.3878, 0.2628, 0.375, 0.2632, 0.375, 0.2589, 0.3882, 0.25, 0.3539, 0.7289, 0.362, 0.7289, 0.3622, 0.7372, 0.3539, 0.737, 0.362, 0.7289, 0.375, 0.7289, 0.375, 0.7368, 0.3622, 0.7372, 0.3539, 0.737, 0.3622, 0.7372, 0.3618, 0.75, 0.3539, 0.75, 0.3622, 0.7372, 0.375, 0.7368, 0.378, 0.75, 0.3618, 0.75, 0.3961, 0.7289, 0.3961, 0.737, 0.3878, 0.7372, 0.388, 0.7289, 0.3961, 0.737, 0.3961, 0.75, 0.3882, 0.75, 0.3878, 0.7372, 0.388, 0.7289, 0.3878, 0.7372, 0.375, 0.7368, 0.375, 0.7289, 0.3878, 0.7372, 0.3882, 0.75, 0.378, 0.75, 0.375, 0.7368, 0.3961, 0.7711, 0.388, 0.7711, 0.3878, 0.7628, 0.3961, 0.763, 0.388, 0.7711, 0.375, 0.7711, 0.375, 0.7632, 0.3878, 0.7628, 0.3961, 0.763, 0.3878, 0.7628, 0.3882, 0.75, 0.3961, 0.75, 0.3878, 0.7628, 0.375, 0.7632, 0.378, 0.75, 0.3882, 0.75, 0.3539, 0.5211, 0.3539, 0.513, 0.3622, 0.5128, 0.362, 0.5211, 0.3539, 0.513, 0.3539, 0.5, 0.3618, 0.5, 0.3622, 0.5128, 0.362, 0.5211, 0.3622, 0.5128, 0.375, 0.5132, 0.375, 0.5211, 0.3622, 0.5128, 0.3618, 0.5, 0.375, 0.503, 0.375, 0.5132, 0.3961, 0.4789, 0.3961, 0.487, 0.3878, 0.4872, 0.388, 0.4789, 0.3961, 0.487, 0.3961, 0.5, 0.3882, 0.5, 0.3878, 0.4872, 0.388, 0.4789, 0.3878, 0.4872, 0.375, 0.4868, 0.375, 0.4789, 0.3878, 0.4872, 0.3882, 0.5, 0.375, 0.503, 0.375, 0.4868, 0.3961, 0.5211, 0.388, 0.5211, 0.3878, 0.5128, 0.3961, 0.513, 0.388, 0.5211, 0.375, 0.5211, 0.375, 0.5132, 0.3878, 0.5128, 0.3961, 0.513, 0.3878, 0.5128, 0.3882, 0.5, 0.3961, 0.5, 0.3878, 0.5128, 0.375, 0.5132, 0.375, 0.503, 0.3882, 0.5, 0.1461, 0.5211, 0.1461, 0.7289, 0.138, 0.7289, 0.138, 0.5211, 0.138, 0.5211, 0.138, 0.7289, 0.125, 0.7289, 0.125, 0.5211, 0.375, 0.2289, 0.375, 0.02105, 0.388, 0.02105, 0.388, 0.2289, 0.388, 0.2289, 0.388, 0.02105, 0.3961, 0.02105, 0.3961, 0.2289, 0.5346, 0.9789, 0.6039, 0.9789, 0.6039, 0.987, 0.5346, 0.987, 0.5346, 0.987, 0.6039, 0.987, 0.6039, 1.0, 0.5346, 1.0, 0.5346, 0.0, 0.6039, 0.0, 0.6039, 0.01299, 0.5346, 0.01299, 0.5346, 0.01299, 0.6039, 0.01299, 0.6039, 0.02105, 0.5346, 0.02105, 0.4654, 0.2711, 0.3961, 0.2711, 0.3961, 0.263, 0.4654, 0.263, 0.4654, 0.263, 0.3961, 0.263, 0.3961, 0.25, 0.4654, 0.25, 0.4654, 0.25, 0.3961, 0.25, 0.3961, 0.237, 0.4654, 0.237, 0.4654, 0.237, 0.3961, 0.237, 0.3961, 0.2289, 0.4654, 0.2289, 0.2214, 0.5211, 0.1461, 0.5211, 0.1461, 0.513, 0.2214, 0.513, 0.2214, 0.513, 0.1461, 0.513, 0.1461, 0.5, 0.2214, 0.5, 0.375, 0.3464, 0.375, 0.2711, 0.388, 0.2711, 0.388, 0.3464, 0.388, 0.3464, 0.388, 0.2711, 0.3961, 0.2711, 0.3961, 0.3464, 0.4654, 0.5211, 0.3961, 0.5211, 0.3961, 0.513, 0.4654, 0.513, 0.4654, 0.513, 0.3961, 0.513, 0.3961, 0.5, 0.4654, 0.5, 0.4654, 0.5, 0.3961, 0.5, 0.3961, 0.487, 0.4654, 0.487, 0.4654, 0.487, 0.3961, 0.487, 0.3961, 0.4789, 0.4654, 0.4789, 0.3539, 0.7289, 0.3539, 0.5211, 0.362, 0.5211, 0.362, 0.7289, 0.362, 0.7289, 0.362, 0.5211, 0.375, 0.5211, 0.375, 0.7289, 0.375, 0.7289, 0.375, 0.5211, 0.388, 0.5211, 0.388, 0.7289, 0.388, 0.7289, 0.388, 0.5211, 0.3961, 0.5211, 0.3961, 0.7289, 0.4654, 0.7711, 0.3961, 0.7711, 0.3961, 0.763, 0.4654, 0.763, 0.4654, 0.763, 0.3961, 0.763, 0.3961, 0.75, 0.4654, 0.75, 0.4654, 0.75, 0.3961, 0.75, 0.3961, 0.737, 0.4654, 0.737, 0.4654, 0.737, 0.3961, 0.737, 0.3961, 0.7289, 0.4654, 0.7289, 0.2785, 0.7289, 0.3539, 0.7289, 0.3539, 0.737, 0.2785, 0.737, 0.2785, 0.737, 0.3539, 0.737, 0.3539, 0.75, 0.2785, 0.75, 0.375, 0.8465, 0.375, 0.7711, 0.388, 0.7711, 0.388, 0.8465, 0.388, 0.8465, 0.388, 0.7711, 0.3961, 0.7711, 0.3961, 0.8465, 0.2785, 0.5211, 0.3539, 0.5211, 0.3539, 0.7289, 0.2785, 0.7289, 0.6461, 0.5211, 0.8539, 0.5211, 0.8539, 0.7289, 0.6461, 0.7289, 0.8539, 0.7289, 0.862, 0.7289, 0.8622, 0.7372, 0.8539, 0.737, 0.862, 0.7289, 0.875, 0.7289, 0.875, 0.7368, 0.8622, 0.7372, 0.8539, 0.737, 0.8622, 0.7372, 0.8618, 0.75, 0.8539, 0.75, 0.8622, 0.7372, 0.875, 0.7368, 0.875, 0.7411, 0.8618, 0.75, 0.8539, 0.5211, 0.8539, 0.513, 0.8622, 0.5128, 0.862, 0.5211, 0.8539, 0.513, 0.8539, 0.5, 0.8618, 0.5, 0.8622, 0.5128, 0.862, 0.5211, 0.8622, 0.5128, 0.875, 0.5132, 0.875, 0.5211, 0.8622, 0.5128, 0.8618, 0.5, 0.8661, 0.5, 0.875, 0.5132, 0.6461, 0.7289, 0.6461, 0.737, 0.6378, 0.7372, 0.638, 0.7289, 0.6461, 0.737, 0.6461, 0.75, 0.6382, 0.75, 0.6378, 0.7372, 0.638, 0.7289, 0.6378, 0.7372, 0.625, 0.7368, 0.625, 0.7289, 0.6378, 0.7372, 0.6382, 0.75, 0.625, 0.747, 0.625, 0.7368, 0.6461, 0.5211, 0.638, 0.5211, 0.6378, 0.5128, 0.6461, 0.513, 0.638, 0.5211, 0.625, 0.5211, 0.625, 0.5132, 0.6378, 0.5128, 0.6461, 0.513, 0.6378, 0.5128, 0.6382, 0.5, 0.6461, 0.5, 0.6378, 0.5128, 0.625, 0.5132, 0.622, 0.5, 0.6382, 0.5, 0.8539, 0.7289, 0.8539, 0.5211, 0.862, 0.5211, 0.862, 0.7289, 0.862, 0.7289, 0.862, 0.5211, 0.875, 0.5211, 0.875, 0.7289, 0.8539, 0.5211, 0.6461, 0.5211, 0.6461, 0.513, 0.8539, 0.513, 0.8539, 0.513, 0.6461, 0.513, 0.6461, 0.5, 0.8539, 0.5, 0.6461, 0.5211, 0.6461, 0.7289, 0.638, 0.7289, 0.638, 0.5211, 0.638, 0.5211, 0.638, 0.7289, 0.625, 0.7289, 0.625, 0.5211, 0.6461, 0.7289, 0.8539, 0.7289, 0.8539, 0.737, 0.6461, 0.737, 0.6461, 0.737, 0.8539, 0.737, 0.8539, 0.75, 0.6461, 0.75, 0.3961, 0.9036, 0.3961, 0.9789, 0.6039, 0.9789, 0.6039, 0.9036, 0.3961, 0.5211, 0.3961, 0.7289, 0.6039, 0.7289, 0.6039, 0.5211, 0.3961, 0.02105, 0.3961, 0.2289, 0.6039, 0.2289, 0.6039, 0.02105, 0.3961, 0.4035, 0.3961, 0.4789, 0.6039, 0.4789, 0.6039, 0.4035, 0.1461, 0.7289, 0.138, 0.7289, 0.1378, 0.7372, 0.1461, 0.737, 0.1461, 0.737, 0.1378, 0.7372, 0.1382, 0.75, 0.1461, 0.75, 0.138, 0.7289, 0.125, 0.7289, 0.125, 0.7368, 0.1378, 0.7372, 0.1378, 0.7372, 0.125, 0.7368, 0.1339, 0.75, 0.1382, 0.75, 0.3961, 0.9789, 0.388, 0.9789, 0.3878, 0.9872, 0.3961, 0.987, 0.3961, 0.987, 0.3878, 0.9872, 0.3882, 1.0, 0.3961, 1.0, 0.388, 0.9789, 0.375, 0.9789, 0.375, 0.9868, 0.3878, 0.9872, 0.3878, 0.9872, 0.375, 0.9868, 0.3839, 1.0, 0.3882, 1.0, 0.3961, 0.02105, 0.3961, 0.01299, 0.3878, 0.01279, 0.388, 0.02105, 0.388, 0.02105, 0.3878, 0.01279, 0.375, 0.01321, 0.375, 0.02105, 0.3961, 0.01299, 0.3961, 0.0, 0.3882, 0.0, 0.3878, 0.01279, 0.3878, 0.01279, 0.3882, 0.0, 0.375, 0.008897, 0.375, 0.01321, 0.1461, 0.5211, 0.1461, 0.513, 0.1378, 0.5128, 0.138, 0.5211, 0.138, 0.5211, 0.1378, 0.5128, 0.125, 0.5132, 0.125, 0.5211, 0.1461, 0.513, 0.1461, 0.5, 0.1382, 0.5, 0.1378, 0.5128, 0.1378, 0.5128, 0.1382, 0.5, 0.125, 0.5089, 0.125, 0.5132, 0.3961, 0.2289, 0.388, 0.2289, 0.3878, 0.2372, 0.3961, 0.237, 0.3961, 0.237, 0.3878, 0.2372, 0.3882, 0.25, 0.3961, 0.25, 0.388, 0.2289, 0.375, 0.2289, 0.375, 0.2368, 0.3878, 0.2372, 0.3878, 0.2372, 0.375, 0.2368, 0.3839, 0.25, 0.3882, 0.25, 0.3961, 0.2711, 0.3961, 0.263, 0.3878, 0.2628, 0.388, 0.2711, 0.388, 0.2711, 0.3878, 0.2628, 0.375, 0.2632, 0.375, 0.2711, 0.3961, 0.263, 0.3961, 0.25, 0.3882, 0.25, 0.3878, 0.2628, 0.3878, 0.2628, 0.3882, 0.25, 0.375, 0.2589, 0.375, 0.2632, 0.3539, 0.7289, 0.3539, 0.737, 0.3622, 0.7372, 0.362, 0.7289, 0.362, 0.7289, 0.3622, 0.7372, 0.375, 0.7368, 0.375, 0.7289, 0.3539, 0.737, 0.3539, 0.75, 0.3618, 0.75, 0.3622, 0.7372, 0.3622, 0.7372, 0.3618, 0.75, 0.378, 0.75, 0.375, 0.7368, 0.3961, 0.7289, 0.388, 0.7289, 0.3878, 0.7372, 0.3961, 0.737, 0.3961, 0.737, 0.3878, 0.7372, 0.3882, 0.75, 0.3961, 0.75, 0.388, 0.7289, 0.375, 0.7289, 0.375, 0.7368, 0.3878, 0.7372, 0.3878, 0.7372, 0.375, 0.7368, 0.378, 0.75, 0.3882, 0.75, 0.3961, 0.7711, 0.3961, 0.763, 0.3878, 0.7628, 0.388, 0.7711, 0.388, 0.7711, 0.3878, 0.7628, 0.375, 0.7632, 0.375, 0.7711, 0.3961, 0.763, 0.3961, 0.75, 0.3882, 0.75, 0.3878, 0.7628, 0.3878, 0.7628, 0.3882, 0.75, 0.378, 0.75, 0.375, 0.7632, 0.3539, 0.5211, 0.362, 0.5211, 0.3622, 0.5128, 0.3539, 0.513, 0.3539, 0.513, 0.3622, 0.5128, 0.3618, 0.5, 0.3539, 0.5, 0.362, 0.5211, 0.375, 0.5211, 0.375, 0.5132, 0.3622, 0.5128, 0.3622, 0.5128, 0.375, 0.5132, 0.375, 0.503, 0.3618, 0.5, 0.3961, 0.4789, 0.388, 0.4789, 0.3878, 0.4872, 0.3961, 0.487, 0.3961, 0.487, 0.3878, 0.4872, 0.3882, 0.5, 0.3961, 0.5, 0.388, 0.4789, 0.375, 0.4789, 0.375, 0.4868, 0.3878, 0.4872, 0.3878, 0.4872, 0.375, 0.4868, 0.375, 0.503, 0.3882, 0.5, 0.3961, 0.5211, 0.3961, 0.513, 0.3878, 0.5128, 0.388, 0.5211, 0.388, 0.5211, 0.3878, 0.5128, 0.375, 0.5132, 0.375, 0.5211, 0.3961, 0.513, 0.3961, 0.5, 0.3882, 0.5, 0.3878, 0.5128, 0.3878, 0.5128, 0.3882, 0.5, 0.375, 0.503, 0.375, 0.5132, 0.1461, 0.5211, 0.138, 0.5211, 0.138, 0.7289, 0.1461, 0.7289, 0.138, 0.5211, 0.125, 0.5211, 0.125, 0.7289, 0.138, 0.7289, 0.375, 0.2289, 0.388, 0.2289, 0.388, 0.02105, 0.375, 0.02105, 0.388, 0.2289, 0.3961, 0.2289, 0.3961, 0.02105, 0.388, 0.02105, 0.3961, 0.9789, 0.3961, 0.987, 0.6039, 0.987, 0.6039, 0.9789, 0.3961, 0.987, 0.3961, 1.0, 0.6039, 1.0, 0.6039, 0.987, 0.3961, 0.0, 0.3961, 0.01299, 0.6039, 0.01299, 0.6039, 0.0, 0.3961, 0.01299, 0.3961, 0.02105, 0.6039, 0.02105, 0.6039, 0.01299, 0.6039, 0.2711, 0.6039, 0.263, 0.3961, 0.263, 0.3961, 0.2711, 0.6039, 0.263, 0.6039, 0.25, 0.3961, 0.25, 0.3961, 0.263, 0.6039, 0.25, 0.6039, 0.237, 0.3961, 0.237, 0.3961, 0.25, 0.6039, 0.237, 0.6039, 0.2289, 0.3961, 0.2289, 0.3961, 0.237, 0.2214, 0.5211, 0.2214, 0.513, 0.1461, 0.513, 0.1461, 0.5211, 0.2214, 0.513, 0.2214, 0.5, 0.1461, 0.5, 0.1461, 0.513, 0.375, 0.3464, 0.388, 0.3464, 0.388, 0.2711, 0.375, 0.2711, 0.388, 0.3464, 0.3961, 0.3464, 0.3961, 0.2711, 0.388, 0.2711, 0.6039, 0.5211, 0.6039, 0.513, 0.3961, 0.513, 0.3961, 0.5211, 0.6039, 0.513, 0.6039, 0.5, 0.3961, 0.5, 0.3961, 0.513, 0.6039, 0.5, 0.6039, 0.487, 0.3961, 0.487, 0.3961, 0.5, 0.6039, 0.487, 0.6039, 0.4789, 0.3961, 0.4789, 0.3961, 0.487, 0.3539, 0.7289, 0.362, 0.7289, 0.362, 0.5211, 0.3539, 0.5211, 0.362, 0.7289, 0.375, 0.7289, 0.375, 0.5211, 0.362, 0.5211, 0.375, 0.7289, 0.388, 0.7289, 0.388, 0.5211, 0.375, 0.5211, 0.388, 0.7289, 0.3961, 0.7289, 0.3961, 0.5211, 0.388, 0.5211, 0.6039, 0.7711, 0.6039, 0.763, 0.3961, 0.763, 0.3961, 0.7711, 0.6039, 0.763, 0.6039, 0.75, 0.3961, 0.75, 0.3961, 0.763, 0.6039, 0.75, 0.6039, 0.737, 0.3961, 0.737, 0.3961, 0.75, 0.6039, 0.737, 0.6039, 0.7289, 0.3961, 0.7289, 0.3961, 0.737, 0.2785, 0.7289, 0.2785, 0.737, 0.3539, 0.737, 0.3539, 0.7289, 0.2785, 0.737, 0.2785, 0.75, 0.3539, 0.75, 0.3539, 0.737, 0.375, 0.8465, 0.388, 0.8465, 0.388, 0.7711, 0.375, 0.7711, 0.388, 0.8465, 0.3961, 0.8465, 0.3961, 0.7711, 0.388, 0.7711, 0.2785, 0.5211, 0.2785, 0.7289, 0.3539, 0.7289, 0.3539, 0.5211, 0.6461, 0.5211, 0.6461, 0.7289, 0.8539, 0.7289, 0.8539, 0.5211, 0.8539, 0.7289, 0.8539, 0.737, 0.8622, 0.7372, 0.862, 0.7289, 0.862, 0.7289, 0.8622, 0.7372, 0.875, 0.7368, 0.875, 0.7289, 0.8539, 0.737, 0.8539, 0.75, 0.8618, 0.75, 0.8622, 0.7372, 0.8622, 0.7372, 0.8618, 0.75, 0.875, 0.7411, 0.875, 0.7368, 0.8539, 0.5211, 0.862, 0.5211, 0.8622, 0.5128, 0.8539, 0.513, 0.8539, 0.513, 0.8622, 0.5128, 0.8618, 0.5, 0.8539, 0.5, 0.862, 0.5211, 0.875, 0.5211, 0.875, 0.5132, 0.8622, 0.5128, 0.8622, 0.5128, 0.875, 0.5132, 0.8661, 0.5, 0.8618, 0.5, 0.6461, 0.7289, 0.638, 0.7289, 0.6378, 0.7372, 0.6461, 0.737, 0.6461, 0.737, 0.6378, 0.7372, 0.6382, 0.75, 0.6461, 0.75, 0.638, 0.7289, 0.625, 0.7289, 0.625, 0.7368, 0.6378, 0.7372, 0.6378, 0.7372, 0.625, 0.7368, 0.625, 0.747, 0.6382, 0.75, 0.6461, 0.5211, 0.6461, 0.513, 0.6378, 0.5128, 0.638, 0.5211, 0.638, 0.5211, 0.6378, 0.5128, 0.625, 0.5132, 0.625, 0.5211, 0.6461, 0.513, 0.6461, 0.5, 0.6382, 0.5, 0.6378, 0.5128, 0.6378, 0.5128, 0.6382, 0.5, 0.622, 0.5, 0.625, 0.5132, 0.8539, 0.7289, 0.862, 0.7289, 0.862, 0.5211, 0.8539, 0.5211, 0.862, 0.7289, 0.875, 0.7289, 0.875, 0.5211, 0.862, 0.5211, 0.8539, 0.5211, 0.8539, 0.513, 0.6461, 0.513, 0.6461, 0.5211, 0.8539, 0.513, 0.8539, 0.5, 0.6461, 0.5, 0.6461, 0.513, 0.6461, 0.5211, 0.638, 0.5211, 0.638, 0.7289, 0.6461, 0.7289, 0.638, 0.5211, 0.625, 0.5211, 0.625, 0.7289, 0.638, 0.7289, 0.6461, 0.7289, 0.6461, 0.737, 0.8539, 0.737, 0.8539, 0.7289, 0.6461, 0.737, 0.6461, 0.75, 0.8539, 0.75, 0.8539, 0.737, 0.6039, 0.987, 0.6039, 0.9789, 0.6039, 0.9789, 0.6039, 0.987, 0.6039, 1.0, 0.6039, 0.987, 0.6039, 0.987, 0.6039, 1.0, 0.6039, 0.02105, 0.6039, 0.01299, 0.6039, 0.01299, 0.6039, 0.02105, 0.6039, 0.01299, 0.6039, 0.0, 0.6039, 0.0, 0.6039, 0.01299, 0.6039, 0.2711, 0.6039, 0.263, 0.6039, 0.263, 0.6039, 0.2711, 0.6039, 0.263, 0.6039, 0.25, 0.6039, 0.25, 0.6039, 0.263, 0.6039, 0.237, 0.6039, 0.2289, 0.6039, 0.2289, 0.6039, 0.237, 0.6039, 0.25, 0.6039, 0.237, 0.6039, 0.237, 0.6039, 0.25, 0.6039, 0.7711, 0.6039, 0.763, 0.6039, 0.763, 0.6039, 0.7711, 0.6039, 0.763, 0.6039, 0.75, 0.6039, 0.75, 0.6039, 0.763, 0.6039, 0.737, 0.6039, 0.7289, 0.6039, 0.7289, 0.6039, 0.737, 0.6039, 0.75, 0.6039, 0.737, 0.6039, 0.737, 0.6039, 0.75, 0.6039, 0.5211, 0.6039, 0.513, 0.6039, 0.513, 0.6039, 0.5211, 0.6039, 0.513, 0.6039, 0.5, 0.6039, 0.5, 0.6039, 0.513, 0.6039, 0.487, 0.6039, 0.4789, 0.6039, 0.4789, 0.6039, 0.487, 0.6039, 0.5, 0.6039, 0.487, 0.6039, 0.487, 0.6039, 0.5, 0.6039, 0.2289, 0.6039, 0.02105, 0.6039, 0.02105, 0.6039, 0.2289, 0.6039, 0.3464, 0.6039, 0.2711, 0.6039, 0.2711, 0.6039, 0.3464, 0.6039, 0.7289, 0.6039, 0.5211, 0.6039, 0.5211, 0.6039, 0.7289, 0.6039, 0.8465, 0.6039, 0.7711, 0.6039, 0.7711, 0.6039, 0.8465, 0.8539, 0.75, 0.8618, 0.75, 0.8618, 0.75, 0.8539, 0.75, 0.8618, 0.75, 0.875, 0.7411, 0.875, 0.7411, 0.8618, 0.75, 0.875, 0.7368, 0.875, 0.7289, 0.875, 0.7289, 0.875, 0.7368, 0.875, 0.7411, 0.875, 0.7368, 0.875, 0.7368, 0.875, 0.7411, 0.8618, 0.5, 0.8539, 0.5, 0.8539, 0.5, 0.8618, 0.5, 0.875, 0.5211, 0.875, 0.5132, 0.875, 0.5132, 0.875, 0.5211, 0.8661, 0.5, 0.8618, 0.5, 0.8618, 0.5, 0.8661, 0.5, 0.875, 0.5132, 0.8661, 0.5, 0.8661, 0.5, 0.875, 0.5132, 0.6382, 0.75, 0.6461, 0.75, 0.6461, 0.75, 0.6382, 0.75, 0.625, 0.7289, 0.625, 0.7368, 0.625, 0.7368, 0.625, 0.7289, 0.625, 0.747, 0.6382, 0.75, 0.6382, 0.75, 0.625, 0.747, 0.625, 0.7368, 0.625, 0.747, 0.625, 0.747, 0.625, 0.7368, 0.625, 0.5132, 0.625, 0.5211, 0.625, 0.5211, 0.625, 0.5132, 0.6461, 0.5, 0.6382, 0.5, 0.6382, 0.5, 0.6461, 0.5, 0.622, 0.5, 0.625, 0.5132, 0.625, 0.5132, 0.622, 0.5, 0.6382, 0.5, 0.622, 0.5, 0.622, 0.5, 0.6382, 0.5, 0.875, 0.7289, 0.875, 0.5211, 0.875, 0.5211, 0.875, 0.7289, 0.8539, 0.5, 0.6461, 0.5, 0.6461, 0.5, 0.8539, 0.5, 0.625, 0.5211, 0.625, 0.7289, 0.625, 0.7289, 0.625, 0.5211, 0.6461, 0.75, 0.8539, 0.75, 0.8539, 0.75, 0.6461, 0.75, 0.6039, 0.9036, 0.6039, 0.875, 0.6039, 0.875, 0.6039, 0.9036, 0.6039, 0.4035, 0.6039, 0.375, 0.6039, 0.375, 0.6039, 0.4035, 0.2214, 0.5211, 0.2214, 0.7289, 0.25, 0.7289, 0.25, 0.5211, 0.388, 0.9036, 0.3961, 0.9036, 0.3961, 0.875, 0.388, 0.875, 0.375, 0.9036, 0.388, 0.9036, 0.388, 0.875, 0.375, 0.875, 0.2214, 0.737, 0.2214, 0.75, 0.25, 0.75, 0.25, 0.737, 0.2214, 0.7289, 0.2214, 0.737, 0.25, 0.737, 0.25, 0.7289, 0.388, 0.4035, 0.3961, 0.4035, 0.3961, 0.375, 0.388, 0.375, 0.375, 0.4035, 0.388, 0.4035, 0.388, 0.375, 0.375, 0.375, 0.2785, 0.513, 0.2785, 0.5, 0.25, 0.5, 0.25, 0.513, 0.2785, 0.5211, 0.2785, 0.513, 0.25, 0.513, 0.25, 0.5211, 0.3961, 0.3464, 0.3961, 0.375, 0.6039, 0.375, 0.6039, 0.3464, 0.3961, 0.8465, 0.3961, 0.875, 0.6039, 0.875, 0.6039, 0.8465, 0.2214, 0.5211, 0.25, 0.5211, 0.25, 0.7289, 0.2214, 0.7289, 0.388, 0.9036, 0.388, 0.875, 0.3961, 0.875, 0.3961, 0.9036, 0.375, 0.9036, 0.375, 0.875, 0.388, 0.875, 0.388, 0.9036, 0.2214, 0.737, 0.25, 0.737, 0.25, 0.75, 0.2214, 0.75, 0.2214, 0.7289, 0.25, 0.7289, 0.25, 0.737, 0.2214, 0.737, 0.388, 0.4035, 0.388, 0.375, 0.3961, 0.375, 0.3961, 0.4035, 0.375, 0.4035, 0.375, 0.375, 0.388, 0.375, 0.388, 0.4035, 0.2785, 0.513, 0.25, 0.513, 0.25, 0.5, 0.2785, 0.5, 0.2785, 0.5211, 0.25, 0.5211, 0.25, 0.513, 0.2785, 0.513, 0.5346, 0.3464, 0.6039, 0.3464, 0.6039, 0.375, 0.5346, 0.375, 0.5346, 0.8465, 0.6039, 0.8465, 0.6039, 0.875, 0.5346, 0.875, 0.5346, 0.7711, 0.6039, 0.7711, 0.6039, 0.8465, 0.5346, 0.8465, 0.3539, 0.5211, 0.2785, 0.5211, 0.2785, 0.513, 0.3539, 0.513, 0.3539, 0.513, 0.2785, 0.513, 0.2785, 0.5, 0.3539, 0.5, 0.375, 0.4789, 0.375, 0.4035, 0.388, 0.4035, 0.388, 0.4789, 0.388, 0.4789, 0.388, 0.4035, 0.3961, 0.4035, 0.3961, 0.4789, 0.3961, 0.7711, 0.3961, 0.8465, 0.6039, 0.8465, 0.6039, 0.7711, 0.3539, 0.5211, 0.3539, 0.513, 0.2785, 0.513, 0.2785, 0.5211, 0.3539, 0.513, 0.3539, 0.5, 0.2785, 0.5, 0.2785, 0.513, 0.375, 0.4789, 0.388, 0.4789, 0.388, 0.4035, 0.375, 0.4035, 0.388, 0.4789, 0.3961, 0.4789, 0.3961, 0.4035, 0.388, 0.4035, 0.6039, 0.4789, 0.6039, 0.4035, 0.6039, 0.4035, 0.6039, 0.4789, 0.6039, 0.875, 0.6039, 0.8465, 0.6039, 0.8465, 0.6039, 0.875, 0.25, 0.5211, 0.25, 0.7289, 0.2785, 0.7289, 0.2785, 0.5211, 0.388, 0.875, 0.3961, 0.875, 0.3961, 0.8465, 0.388, 0.8465, 0.375, 0.875, 0.388, 0.875, 0.388, 0.8465, 0.375, 0.8465, 0.25, 0.737, 0.25, 0.75, 0.2785, 0.75, 0.2785, 0.737, 0.25, 0.7289, 0.25, 0.737, 0.2785, 0.737, 0.2785, 0.7289, 0.3961, 0.375, 0.3961, 0.4035, 0.6039, 0.4035, 0.6039, 0.375, 0.25, 0.5211, 0.2785, 0.5211, 0.2785, 0.7289, 0.25, 0.7289, 0.388, 0.875, 0.388, 0.8465, 0.3961, 0.8465, 0.3961, 0.875, 0.375, 0.875, 0.375, 0.8465, 0.388, 0.8465, 0.388, 0.875, 0.25, 0.737, 0.2785, 0.737, 0.2785, 0.75, 0.25, 0.75, 0.25, 0.7289, 0.2785, 0.7289, 0.2785, 0.737, 0.25, 0.737, 0.5346, 0.375, 0.6039, 0.375, 0.6039, 0.4035, 0.5346, 0.4035, 0.5346, 0.2711, 0.6039, 0.2711, 0.6039, 0.3464, 0.5346, 0.3464, 0.1461, 0.7289, 0.2214, 0.7289, 0.2214, 0.737, 0.1461, 0.737, 0.1461, 0.737, 0.2214, 0.737, 0.2214, 0.75, 0.1461, 0.75, 0.375, 0.9789, 0.375, 0.9036, 0.388, 0.9036, 0.388, 0.9789, 0.388, 0.9789, 0.388, 0.9036, 0.3961, 0.9036, 0.3961, 0.9789, 0.1461, 0.5211, 0.2214, 0.5211, 0.2214, 0.7289, 0.1461, 0.7289, 0.3961, 0.2711, 0.3961, 0.3464, 0.6039, 0.3464, 0.6039, 0.2711, 0.1461, 0.7289, 0.1461, 0.737, 0.2214, 0.737, 0.2214, 0.7289, 0.1461, 0.737, 0.1461, 0.75, 0.2214, 0.75, 0.2214, 0.737, 0.375, 0.9789, 0.388, 0.9789, 0.388, 0.9036, 0.375, 0.9036, 0.388, 0.9789, 0.3961, 0.9789, 0.3961, 0.9036, 0.388, 0.9036, 0.1461, 0.5211, 0.1461, 0.7289, 0.2214, 0.7289, 0.2214, 0.5211, 0.6039, 0.9789, 0.6039, 0.9036, 0.6039, 0.9036, 0.6039, 0.9789, 0.6039, 0.375, 0.6039, 0.3464, 0.6039, 0.3464, 0.6039, 0.375, 0.388, 0.375, 0.3961, 0.375, 0.3961, 0.3464, 0.388, 0.3464, 0.375, 0.375, 0.388, 0.375, 0.388, 0.3464, 0.375, 0.3464, 0.25, 0.513, 0.25, 0.5, 0.2214, 0.5, 0.2214, 0.513, 0.25, 0.5211, 0.25, 0.513, 0.2214, 0.513, 0.2214, 0.5211, 0.3961, 0.875, 0.3961, 0.9036, 0.6039, 0.9036, 0.6039, 0.875, 0.388, 0.375, 0.388, 0.3464, 0.3961, 0.3464, 0.3961, 0.375, 0.375, 0.375, 0.375, 0.3464, 0.388, 0.3464, 0.388, 0.375, 0.25, 0.513, 0.2214, 0.513, 0.2214, 0.5, 0.25, 0.5, 0.25, 0.5211, 0.2214, 0.5211, 0.2214, 0.513, 0.25, 0.513, 0.5346, 0.875, 0.6039, 0.875, 0.6039, 0.9036, 0.5346, 0.9036, 0.3961, 0.875, 0.4654, 0.875, 0.4654, 0.9036, 0.3961, 0.9036, 0.5346, 0.9036, 0.5, 0.9036, 0.5, 0.9036, 0.5346, 0.9036, 0.3961, 0.2711, 0.4654, 0.2711, 0.4654, 0.3464, 0.3961, 0.3464, 0.5, 0.2711, 0.5346, 0.2711, 0.5346, 0.3464, 0.5, 0.3464, 0.3961, 0.375, 0.4654, 0.375, 0.4654, 0.4035, 0.3961, 0.4035, 0.5, 0.375, 0.5346, 0.375, 0.5346, 0.4035, 0.5, 0.4035, 0.3961, 0.7711, 0.4654, 0.7711, 0.4654, 0.8465, 0.3961, 0.8465, 0.5, 0.7711, 0.5346, 0.7711, 0.5346, 0.8465, 0.5, 0.8465, 0.3961, 0.8465, 0.4654, 0.8465, 0.4654, 0.875, 0.3961, 0.875, 0.5346, 0.8465, 0.5346, 0.875, 0.5346, 0.875, 0.5346, 0.8465, 0.3961, 0.3464, 0.4654, 0.3464, 0.4654, 0.375, 0.3961, 0.375, 0.5, 0.3464, 0.5346, 0.3464, 0.5346, 0.375, 0.5, 0.375, 0.6039, 0.737, 0.5346, 0.737, 0.5346, 0.7289, 0.6039, 0.7289, 0.5, 0.737, 0.4654, 0.737, 0.4654, 0.7289, 0.5, 0.7289, 0.6039, 0.75, 0.5346, 0.75, 0.5346, 0.737, 0.6039, 0.737, 0.5, 0.75, 0.4654, 0.75, 0.4654, 0.737, 0.5, 0.737, 0.6039, 0.763, 0.5346, 0.763, 0.5346, 0.75, 0.6039, 0.75, 0.5, 0.763, 0.4654, 0.763, 0.4654, 0.75, 0.5, 0.75, 0.6039, 0.7711, 0.5346, 0.7711, 0.5346, 0.763, 0.6039, 0.763, 0.5, 0.7711, 0.4654, 0.7711, 0.4654, 0.763, 0.5, 0.763, 0.6039, 0.487, 0.5346, 0.487, 0.5346, 0.4789, 0.6039, 0.4789, 0.5, 0.487, 0.4654, 0.487, 0.4654, 0.4789, 0.5, 0.4789, 0.6039, 0.5, 0.5346, 0.5, 0.5346, 0.487, 0.6039, 0.487, 0.5, 0.5, 0.4654, 0.5, 0.4654, 0.487, 0.5, 0.487, 0.6039, 0.513, 0.5346, 0.513, 0.5346, 0.5, 0.6039, 0.5, 0.5, 0.513, 0.4654, 0.513, 0.4654, 0.5, 0.5, 0.5, 0.6039, 0.5211, 0.5346, 0.5211, 0.5346, 0.513, 0.6039, 0.513, 0.5, 0.5211, 0.4654, 0.5211, 0.4654, 0.513, 0.5, 0.513, 0.6039, 0.237, 0.5346, 0.237, 0.5346, 0.2289, 0.6039, 0.2289, 0.5, 0.237, 0.4654, 0.237, 0.4654, 0.2289, 0.5, 0.2289, 0.6039, 0.25, 0.5346, 0.25, 0.5346, 0.237, 0.6039, 0.237, 0.5, 0.25, 0.4654, 0.25, 0.4654, 0.237, 0.5, 0.237, 0.6039, 0.263, 0.5346, 0.263, 0.5346, 0.25, 0.6039, 0.25, 0.5, 0.263, 0.4654, 0.263, 0.4654, 0.25, 0.5, 0.25, 0.6039, 0.2711, 0.5346, 0.2711, 0.5346, 0.263, 0.6039, 0.263, 0.5, 0.2711, 0.4654, 0.2711, 0.4654, 0.263, 0.5, 0.263, 0.3961, 0.01299, 0.4654, 0.01299, 0.4654, 0.02105, 0.3961, 0.02105, 0.5, 0.01299, 0.5346, 0.01299, 0.5346, 0.02105, 0.5, 0.02105, 0.3961, 0.0, 0.4654, 0.0, 0.4654, 0.01299, 0.3961, 0.01299, 0.5, 0.0, 0.5346, 0.0, 0.5346, 0.01299, 0.5, 0.01299, 0.3961, 0.987, 0.4654, 0.987, 0.4654, 1.0, 0.3961, 1.0, 0.5, 0.987, 0.5346, 0.987, 0.5346, 1.0, 0.5, 1.0, 0.3961, 0.9789, 0.4654, 0.9789, 0.4654, 0.987, 0.3961, 0.987, 0.5, 0.9789, 0.5346, 0.9789, 0.5346, 0.987, 0.5, 0.987, 0.3961, 0.4035, 0.4654, 0.4035, 0.4654, 0.4789, 0.3961, 0.4789, 0.5, 0.4035, 0.5346, 0.4035, 0.5346, 0.4789, 0.5, 0.4789, 0.3961, 0.02105, 0.4654, 0.02105, 0.4654, 0.2289, 0.3961, 0.2289, 0.5, 0.02105, 0.5346, 0.02105, 0.5346, 0.2289, 0.5, 0.2289, 0.3961, 0.5211, 0.4654, 0.5211, 0.4654, 0.7289, 0.3961, 0.7289, 0.5, 0.5211, 0.5346, 0.5211, 0.5346, 0.7289, 0.5, 0.7289, 0.3961, 0.9036, 0.4654, 0.9036, 0.4654, 0.9789, 0.3961, 0.9789, 0.5, 0.9036, 0.5346, 0.9036, 0.5346, 0.9789, 0.5, 0.9789, 0.4654, 0.9036, 0.5, 0.9036, 0.5, 0.9789, 0.4654, 0.9789, 0.4654, 0.5211, 0.5, 0.5211, 0.5, 0.7289, 0.4654, 0.7289, 0.4654, 0.02105, 0.5, 0.02105, 0.5, 0.2289, 0.4654, 0.2289, 0.4654, 0.4035, 0.5, 0.4035, 0.5, 0.4789, 0.4654, 0.4789, 0.4654, 0.9789, 0.5, 0.9789, 0.5, 0.987, 0.4654, 0.987, 0.4654, 0.987, 0.5, 0.987, 0.5, 1.0, 0.4654, 1.0, 0.4654, 0.0, 0.5, 0.0, 0.5, 0.01299, 0.4654, 0.01299, 0.4654, 0.01299, 0.5, 0.01299, 0.5, 0.02105, 0.4654, 0.02105, 0.5346, 0.2711, 0.5, 0.2711, 0.5, 0.263, 0.5346, 0.263, 0.5346, 0.263, 0.5, 0.263, 0.5, 0.25, 0.5346, 0.25, 0.5346, 0.25, 0.5, 0.25, 0.5, 0.237, 0.5346, 0.237, 0.5346, 0.237, 0.5, 0.237, 0.5, 0.2289, 0.5346, 0.2289, 0.5346, 0.5211, 0.5, 0.5211, 0.5, 0.513, 0.5346, 0.513, 0.5346, 0.513, 0.5, 0.513, 0.5, 0.5, 0.5346, 0.5, 0.5346, 0.5, 0.5, 0.5, 0.5, 0.487, 0.5346, 0.487, 0.5346, 0.487, 0.5, 0.487, 0.5, 0.4789, 0.5346, 0.4789, 0.5346, 0.7711, 0.5, 0.7711, 0.5, 0.763, 0.5346, 0.763, 0.5346, 0.763, 0.5, 0.763, 0.5, 0.75, 0.5346, 0.75, 0.5346, 0.75, 0.5, 0.75, 0.5, 0.737, 0.5346, 0.737, 0.5346, 0.737, 0.5, 0.737, 0.5, 0.7289, 0.5346, 0.7289, 0.4654, 0.3464, 0.5, 0.3464, 0.5, 0.375, 0.4654, 0.375, 0.4654, 0.875, 0.4654, 0.8465, 0.4654, 0.8465, 0.4654, 0.875, 0.4654, 0.7711, 0.5, 0.7711, 0.5, 0.8465, 0.4654, 0.8465, 0.4654, 0.375, 0.5, 0.375, 0.5, 0.4035, 0.4654, 0.4035, 0.4654, 0.2711, 0.5, 0.2711, 0.5, 0.3464, 0.4654, 0.3464, 0.5346, 0.8465, 0.5346, 0.875, 0.5346, 0.875, 0.5346, 0.8465, 0.5, 0.875, 0.5346, 0.875, 0.5346, 0.9036, 0.5, 0.9036, 0.5, 0.8465, 0.5346, 0.8465, 0.5346, 0.875, 0.5, 0.875, 0.4654, 0.8465, 0.5, 0.8465, 0.5, 0.875, 0.4654, 0.875, 0.4654, 0.875, 0.5, 0.875, 0.5, 0.9036, 0.4654, 0.9036, 0.5, 0.9036, 0.4654, 0.9036, 0.4654, 0.9036, 0.5, 0.9036, 0.4654, 0.8465, 0.5, 0.8465, 0.5, 0.8465, 0.4654, 0.8465, 0.4654, 0.875, 0.4654, 0.8465, 0.4654, 0.8465, 0.4654, 0.875, 0.4654, 0.8465, 0.5, 0.8465, 0.5, 0.8465, 0.4654, 0.8465, 0.5346, 0.875, 0.5346, 0.9036, 0.5346, 0.9036, 0.5346, 0.875, 0.5, 0.8465, 0.5346, 0.8465, 0.5346, 0.8465, 0.5, 0.8465, 0.4654, 0.9036, 0.4654, 0.875, 0.4654, 0.875, 0.4654, 0.9036, 0.5346, 0.875, 0.5346, 0.9036, 0.5346, 0.9036, 0.5346, 0.875, 0.5, 0.9036, 0.4654, 0.9036, 0.4654, 0.9036, 0.5, 0.9036, 0.5, 0.8465, 0.5346, 0.8465, 0.5346, 0.8465, 0.5, 0.8465, 0.5346, 0.9036, 0.5, 0.9036, 0.5, 0.9036, 0.5346, 0.9036, 0.5, 0.8465, 0.4654, 0.8465, 0.4654, 0.8465, 0.4998, 0.8465, 0.4998, 0.8465, 0.4654, 0.8465, 0.4654, 0.8465, 0.5, 0.8465, 0.4654, 0.8465, 0.4654, 0.875, 0.4654, 0.875, 0.4654, 0.8465, 0.4654, 0.8465, 0.4654, 0.875, 0.4654, 0.875, 0.4654, 0.8465, 0.5346, 0.8465, 0.5, 0.8465, 0.4998, 0.8465, 0.5344, 0.8465, 0.5344, 0.8465, 0.4998, 0.8465, 0.5, 0.8465, 0.5346, 0.8465, 0.4654, 0.9036, 0.5, 0.9036, 0.4997, 0.9036, 0.4654, 0.9034, 0.4654, 0.9034, 0.4997, 0.9036, 0.5, 0.9036, 0.4654, 0.9036, 0.5, 0.9036, 0.5346, 0.9036, 0.5345, 0.9035, 0.4997, 0.9036, 0.4997, 0.9036, 0.5345, 0.9035, 0.5346, 0.9036, 0.5, 0.9036, 0.4654, 0.875, 0.4654, 0.9036, 0.4654, 0.9034, 0.4654, 0.875, 0.4654, 0.875, 0.4654, 0.9034, 0.4654, 0.9036, 0.4654, 0.875, 0.5346, 0.875, 0.5346, 0.8465, 0.5344, 0.8465, 0.5346, 0.8749, 0.5346, 0.8749, 0.5344, 0.8465, 0.5346, 0.8465, 0.5346, 0.875, 0.5346, 0.9036, 0.5346, 0.875, 0.5346, 0.8749, 0.5345, 0.9035, 0.5345, 0.9035, 0.5346, 0.8749, 0.5346, 0.875, 0.5346, 0.9036, 0.4654, 0.9036, 0.4654, 0.875, 0.4654, 0.875, 0.4654, 0.9036])
me_cube_003.materials.append(mat_material_003)
me_cube_003.materials.append(mat_material)
me_cube_003.update()
me_cube_001 = bpy.data.meshes.new('Cube.001')
me_cube_001.from_pydata([(0.8316, -0.9258, 2.549), (0.8316, -1.113, 2.338), (1.0, -0.9258, 2.338), (0.8316, -0.9976, 2.533), (0.8316, -1.058, 2.487), (0.896, -0.9258, 2.533), (0.8977, -0.9994, 2.513), (0.8943, -1.049, 2.476), (0.9288, -1.034, 2.46), (0.896, -1.099, 2.338), (0.9507, -1.058, 2.338), (0.8316, -1.099, 2.419), (0.8977, -1.082, 2.421), (0.9421, -1.049, 2.417), (0.9872, -0.9258, 2.419), (0.9507, -0.9258, 2.487), (0.9872, -0.9976, 2.338), (0.9717, -0.9994, 2.421), (0.9421, -0.9957, 2.476), (0.8316, -1.113, 0.2561), (1.0, -0.9258, 0.2561), (0.896, -1.099, 0.2561), (0.9872, -0.9976, 0.2561), (0.9507, -1.058, 0.2561), (0.8316, 0.9258, 2.549), (1.0, 0.9258, 2.338), (0.8316, 1.113, 2.338), (0.896, 0.9258, 2.533), (0.9507, 0.9258, 2.487), (0.8316, 0.9976, 2.533), (0.8977, 0.9994, 2.513), (0.9421, 0.9957, 2.476), (0.9288, 1.034, 2.46), (0.9872, 0.9976, 2.338), (0.9507, 1.058, 2.338), (0.9872, 0.9258, 2.419), (0.9717, 0.9994, 2.421), (0.9421, 1.049, 2.417), (0.8316, 1.099, 2.419), (0.8316, 1.058, 2.487), (0.896, 1.099, 2.338), (0.8977, 1.082, 2.421), (0.8943, 1.049, 2.476), (0.8316, 1.113, 0.2561), (1.0, 0.9258, 0.2561), (0.896, 1.099, 0.2561), (0.9507, 1.058, 0.2561), (0.9872, 0.9976, 0.2561), (-0.8316, -0.9258, 2.549), (-1.0, -0.9258, 2.338), (-0.8316, -1.113, 2.338), (-0.896, -0.9258, 2.533), (-0.9507, -0.9258, 2.487), (-0.8316, -0.9976, 2.533), (-0.8977, -0.9994, 2.513), (-0.9421, -0.9957, 2.476), (-0.9288, -1.034, 2.46), (-0.9872, -0.9976, 2.338), (-0.9507, -1.058, 2.338), (-0.9872, -0.9258, 2.419), (-0.9717, -0.9994, 2.421), (-0.9421, -1.049, 2.417), (-0.8316, -1.099, 2.419), (-0.8316, -1.058, 2.487), (-0.896, -1.099, 2.338), (-0.8977, -1.082, 2.421), (-0.8943, -1.049, 2.476), (-0.8316, -1.113, 0.2561), (-1.0, -0.9258, 0.2561), (-0.896, -1.099, 0.2561), (-0.9507, -1.058, 0.2561), (-0.9872, -0.9976, 0.2561), (-0.8316, 0.9258, 2.549), (-0.8316, 1.113, 2.338), (-1.0, 0.9258, 2.338), (-0.8316, 0.9976, 2.533), (-0.8316, 1.058, 2.487), (-0.896, 0.9258, 2.533), (-0.8977, 0.9994, 2.513), (-0.8943, 1.049, 2.476), (-0.9288, 1.034, 2.46), (-0.896, 1.099, 2.338), (-0.9507, 1.058, 2.338), (-0.8316, 1.099, 2.419), (-0.8977, 1.082, 2.421), (-0.9421, 1.049, 2.417), (-0.9872, 0.9258, 2.419), (-0.9507, 0.9258, 2.487), (-0.9872, 0.9976, 2.338), (-0.9717, 0.9994, 2.421), (-0.9421, 0.9957, 2.476), (-1.0, 0.9258, 0.2561), (-0.8316, 1.113, 0.2561), (-0.9872, 0.9976, 0.2561), (-0.9507, 1.058, 0.2561), (-0.896, 1.099, 0.2561), (0.7983, -1.069, 0.21), (0.96, -0.8888, 0.21), (0.8602, -1.055, 0.21), (0.9477, -0.9577, 0.21), (0.9126, -1.016, 0.21), (0.7983, 1.069, 0.21), (0.96, 0.8888, 0.21), (0.8602, 1.055, 0.21), (0.9126, 1.016, 0.21), (0.9477, 0.9577, 0.21), (-0.7983, -1.069, 0.21), (-0.96, -0.8888, 0.21), (-0.8602, -1.055, 0.21), (-0.9126, -1.016, 0.21), (-0.9477, -0.9577, 0.21), (-0.96, 0.8888, 0.21), (-0.7983, 1.069, 0.21), (-0.9477, 0.9577, 0.21), (-0.9126, 1.016, 0.21), (-0.8602, 1.055, 0.21), (0.7983, -1.069, -0.08316), (0.96, -0.8888, -0.08316), (0.8602, -1.055, -0.08316), (0.9477, -0.9577, -0.08316), (0.9126, -1.016, -0.08316), (0.7983, 1.069, -0.08316), (0.96, 0.8888, -0.08316), (0.8602, 1.055, -0.08316), (0.9126, 1.016, -0.08316), (0.9477, 0.9577, -0.08316), (-0.7983, -1.069, -0.08316), (-0.96, -0.8888, -0.08316), (-0.8602, -1.055, -0.08316), (-0.9126, -1.016, -0.08316), (-0.9477, -0.9577, -0.08316), (-0.96, 0.8888, -0.08316), (-0.7983, 1.069, -0.08316), (-0.9477, 0.9577, -0.08316), (-0.9126, 1.016, -0.08316), (-0.8602, 1.055, -0.08316), (0.8298, -0.9242, 2.485), (0.8283, -1.084, 2.326), (0.9705, -0.9232, 2.327), (0.8298, -0.991, 2.47), (0.8295, -1.044, 2.431), (0.8888, -0.9242, 2.47), (0.8903, -0.9928, 2.453), (0.8865, -1.035, 2.422), (0.915, -1.022, 2.409), (0.884, -1.072, 2.327), (0.9288, -1.038, 2.328), (0.8287, -1.075, 2.381), (0.8869, -1.06, 2.384), (0.9231, -1.032, 2.383), (0.9623, -0.9235, 2.383), (0.9351, -0.924, 2.432), (0.9594, -0.9873, 2.327), (0.9482, -0.9901, 2.386), (0.9269, -0.9888, 2.423), (0.8286, -1.088, 0.2903), (0.9745, -0.9233, 0.2895), (0.8853, -1.076, 0.2905), (0.9634, -0.9884, 0.2902), (0.932, -1.041, 0.2908), (0.8298, 0.9242, 2.485), (0.9705, 0.9232, 2.327), (0.8283, 1.084, 2.326), (0.8888, 0.9242, 2.47), (0.9351, 0.924, 2.432), (0.8298, 0.991, 2.47), (0.8903, 0.9928, 2.453), (0.9269, 0.9888, 2.423), (0.915, 1.022, 2.409), (0.9594, 0.9873, 2.327), (0.9288, 1.038, 2.328), (0.9623, 0.9235, 2.383), (0.9482, 0.9901, 2.386), (0.9231, 1.032, 2.383), (0.8287, 1.075, 2.381), (0.8295, 1.044, 2.431), (0.884, 1.072, 2.327), (0.8869, 1.06, 2.384), (0.8865, 1.035, 2.422), (0.8286, 1.088, 0.2903), (0.9745, 0.9233, 0.2895), (0.8853, 1.076, 0.2905), (0.932, 1.041, 0.2908), (0.9634, 0.9884, 0.2902), (-0.8298, -0.9242, 2.485), (-0.9705, -0.9232, 2.327), (-0.8283, -1.084, 2.326), (-0.8888, -0.9242, 2.47), (-0.9351, -0.924, 2.432), (-0.8298, -0.991, 2.47), (-0.8903, -0.9928, 2.453), (-0.9269, -0.9888, 2.423), (-0.915, -1.022, 2.409), (-0.9594, -0.9873, 2.327), (-0.9288, -1.038, 2.328), (-0.9623, -0.9235, 2.383), (-0.9482, -0.9901, 2.386), (-0.9231, -1.032, 2.383), (-0.8287, -1.075, 2.381), (-0.8295, -1.044, 2.431), (-0.884, -1.072, 2.327), (-0.8869, -1.06, 2.384), (-0.8865, -1.035, 2.422), (-0.8286, -1.088, 0.2903), (-0.9745, -0.9233, 0.2895), (-0.8853, -1.076, 0.2905), (-0.932, -1.041, 0.2908), (-0.9634, -0.9884, 0.2902), (-0.8298, 0.9242, 2.485), (-0.8283, 1.084, 2.326), (-0.9705, 0.9232, 2.327), (-0.8298, 0.991, 2.47), (-0.8295, 1.044, 2.431), (-0.8888, 0.9242, 2.47), (-0.8903, 0.9928, 2.453), (-0.8865, 1.035, 2.422), (-0.915, 1.022, 2.409), (-0.884, 1.072, 2.327), (-0.9288, 1.038, 2.328), (-0.8287, 1.075, 2.381), (-0.8869, 1.06, 2.384), (-0.9231, 1.032, 2.383), (-0.9623, 0.9235, 2.383), (-0.9351, 0.924, 2.432), (-0.9594, 0.9873, 2.327), (-0.9482, 0.9901, 2.386), (-0.9269, 0.9888, 2.423), (-0.9745, 0.9233, 0.2895), (-0.8286, 1.088, 0.2903), (-0.9634, 0.9884, 0.2902), (-0.932, 1.041, 0.2908), (-0.8853, 1.076, 0.2905), (0.7959, -1.044, 0.246), (0.9347, -0.8869, 0.2445), (0.8505, -1.033, 0.2487), (0.9247, -0.9495, 0.2474), (0.8948, -1.0, 0.2489), (0.7959, 1.044, 0.246), (0.9347, 0.8869, 0.2445), (0.8505, 1.033, 0.2487), (0.8948, 1.0, 0.2489), (0.9247, 0.9495, 0.2474), (-0.7959, -1.044, 0.246), (-0.9347, -0.8869, 0.2445), (-0.8505, -1.033, 0.2487), (-0.8948, -1.0, 0.2489), (-0.9247, -0.9495, 0.2474), (-0.9347, 0.8869, 0.2445), (-0.7959, 1.044, 0.246), (-0.9247, 0.9495, 0.2474), (-0.8948, 1.0, 0.2489), (-0.8505, 1.033, 0.2487), (0.7951, -1.039, -0.08316), (0.9301, -0.8862, -0.08316), (0.8477, -1.028, -0.08316), (0.9196, -0.9472, -0.08316), (0.8904, -0.9959, -0.08316), (0.7951, 1.039, -0.08316), (0.9301, 0.8862, -0.08316), (0.8477, 1.028, -0.08316), (0.8904, 0.9959, -0.08316), (0.9196, 0.9472, -0.08316), (-0.7951, -1.039, -0.08316), (-0.9301, -0.8862, -0.08316), (-0.8477, -1.028, -0.08316), (-0.8904, -0.9959, -0.08316), (-0.9196, -0.9472, -0.08316), (-0.9301, 0.8862, -0.08316), (-0.7951, 1.039, -0.08316), (-0.9196, 0.9472, -0.08316), (-0.8904, 0.9959, -0.08316), (-0.8477, 1.028, -0.08316)], [], [(50, 67, 19, 1), (74, 91, 68, 49), (2, 20, 44, 25), (26, 43, 92, 73), (0, 3, 6, 5), (3, 4, 7, 6), (5, 6, 18, 15), (6, 7, 8, 18), (1, 9, 12, 11), (9, 10, 13, 12), (11, 12, 7, 4), (12, 13, 8, 7), (2, 14, 17, 16), (14, 15, 18, 17), (16, 17, 13, 10), (17, 18, 8, 13), (24, 27, 30, 29), (27, 28, 31, 30), (29, 30, 42, 39), (30, 31, 32, 42), (25, 33, 36, 35), (33, 34, 37, 36), (35, 36, 31, 28), (36, 37, 32, 31), (26, 38, 41, 40), (38, 39, 42, 41), (40, 41, 37, 34), (41, 42, 32, 37), (48, 51, 54, 53), (51, 52, 55, 54), (53, 54, 66, 63), (54, 55, 56, 66), (49, 57, 60, 59), (57, 58, 61, 60), (59, 60, 55, 52), (60, 61, 56, 55), (50, 62, 65, 64), (62, 63, 66, 65), (64, 65, 61, 58), (65, 66, 56, 61), (72, 75, 78, 77), (75, 76, 79, 78), (77, 78, 90, 87), (78, 79, 80, 90), (73, 81, 84, 83), (81, 82, 85, 84), (83, 84, 79, 76), (84, 85, 80, 79), (74, 86, 89, 88), (86, 87, 90, 89), (88, 89, 85, 82), (89, 90, 80, 85), (24, 0, 5, 27), (27, 5, 15, 28), (28, 15, 14, 35), (35, 14, 2, 25), (1, 19, 21, 9), (9, 21, 23, 10), (10, 23, 22, 16), (16, 22, 20, 2), (43, 26, 40, 45), (45, 40, 34, 46), (46, 34, 33, 47), (47, 33, 25, 44), (72, 24, 29, 75), (75, 29, 39, 76), (76, 39, 38, 83), (83, 38, 26, 73), (91, 74, 88, 93), (93, 88, 82, 94), (94, 82, 81, 95), (95, 81, 73, 92), (48, 72, 77, 51), (51, 77, 87, 52), (52, 87, 86, 59), (59, 86, 74, 49), (67, 50, 64, 69), (69, 64, 58, 70), (70, 58, 57, 71), (71, 57, 49, 68), (0, 48, 53, 3), (3, 53, 63, 4), (4, 63, 62, 11), (11, 62, 50, 1), (24, 72, 48, 0), (43, 45, 103, 101), (70, 71, 110, 109), (68, 91, 111, 107), (44, 20, 97, 102), (45, 46, 104, 103), (91, 93, 113, 111), (47, 44, 102, 105), (93, 94, 114, 113), (21, 19, 96, 98), (46, 47, 105, 104), (95, 92, 112, 115), (19, 67, 106, 96), (23, 21, 98, 100), (92, 43, 101, 112), (94, 95, 115, 114), (67, 69, 108, 106), (20, 22, 99, 97), (69, 70, 109, 108), (22, 23, 100, 99), (71, 68, 107, 110), (109, 110, 130, 129), (101, 103, 123, 121), (96, 106, 126, 116), (111, 113, 133, 131), (103, 104, 124, 123), (113, 114, 134, 133), (105, 102, 122, 125), (115, 112, 132, 135), (104, 105, 125, 124), (98, 96, 116, 118), (114, 115, 135, 134), (106, 108, 128, 126), (100, 98, 118, 120), (102, 97, 117, 122), (108, 109, 129, 128), (97, 99, 119, 117), (112, 101, 121, 132), (110, 107, 127, 130), (99, 100, 120, 119), (107, 111, 131, 127), (186, 137, 155, 203), (210, 185, 204, 227), (138, 161, 180, 156), (162, 209, 228, 179), (136, 141, 142, 139), (139, 142, 143, 140), (141, 151, 154, 142), (142, 154, 144, 143), (137, 147, 148, 145), (145, 148, 149, 146), (147, 140, 143, 148), (148, 143, 144, 149), (138, 152, 153, 150), (150, 153, 154, 151), (152, 146, 149, 153), (153, 149, 144, 154), (160, 165, 166, 163), (163, 166, 167, 164), (165, 175, 178, 166), (166, 178, 168, 167), (161, 171, 172, 169), (169, 172, 173, 170), (171, 164, 167, 172), (172, 167, 168, 173), (162, 176, 177, 174), (174, 177, 178, 175), (176, 170, 173, 177), (177, 173, 168, 178), (184, 189, 190, 187), (187, 190, 191, 188), (189, 199, 202, 190), (190, 202, 192, 191), (185, 195, 196, 193), (193, 196, 197, 194), (195, 188, 191, 196), (196, 191, 192, 197), (186, 200, 201, 198), (198, 201, 202, 199), (200, 194, 197, 201), (201, 197, 192, 202), (208, 213, 214, 211), (211, 214, 215, 212), (213, 223, 226, 214), (214, 226, 216, 215), (209, 219, 220, 217), (217, 220, 221, 218), (219, 212, 215, 220), (220, 215, 216, 221), (210, 224, 225, 222), (222, 225, 226, 223), (224, 218, 221, 225), (225, 221, 216, 226), (160, 163, 141, 136), (163, 164, 151, 141), (164, 171, 150, 151), (171, 161, 138, 150), (137, 145, 157, 155), (145, 146, 159, 157), (146, 152, 158, 159), (152, 138, 156, 158), (179, 181, 176, 162), (181, 182, 170, 176), (182, 183, 169, 170), (183, 180, 161, 169), (208, 211, 165, 160), (211, 212, 175, 165), (212, 219, 174, 175), (219, 209, 162, 174), (227, 229, 224, 210), (229, 230, 218, 224), (230, 231, 217, 218), (231, 228, 209, 217), (184, 187, 213, 208), (187, 188, 223, 213), (188, 195, 222, 223), (195, 185, 210, 222), (203, 205, 200, 186), (205, 206, 194, 200), (206, 207, 193, 194), (207, 204, 185, 193), (136, 139, 189, 184), (139, 140, 199, 189), (140, 147, 198, 199), (147, 137, 186, 198), (160, 136, 184, 208), (179, 237, 239, 181), (206, 245, 246, 207), (204, 243, 247, 227), (180, 238, 233, 156), (181, 239, 240, 182), (227, 247, 249, 229), (183, 241, 238, 180), (229, 249, 250, 230), (157, 234, 232, 155), (182, 240, 241, 183), (231, 251, 248, 228), (155, 232, 242, 203), (159, 236, 234, 157), (228, 248, 237, 179), (230, 250, 251, 231), (203, 242, 244, 205), (156, 233, 235, 158), (205, 244, 245, 206), (158, 235, 236, 159), (207, 246, 243, 204), (245, 265, 266, 246), (237, 257, 259, 239), (232, 252, 262, 242), (247, 267, 269, 249), (239, 259, 260, 240), (249, 269, 270, 250), (241, 261, 258, 238), (251, 271, 268, 248), (240, 260, 261, 241), (234, 254, 252, 232), (250, 270, 271, 251), (242, 262, 264, 244), (236, 256, 254, 234), (238, 258, 253, 233), (244, 264, 265, 245), (233, 253, 255, 235), (248, 268, 257, 237), (246, 266, 263, 243), (235, 255, 256, 236), (243, 263, 267, 247), (118, 116, 252, 254), (120, 118, 254, 256), (117, 119, 255, 253), (119, 120, 256, 255), (121, 123, 259, 257), (123, 124, 260, 259), (125, 122, 258, 261), (124, 125, 261, 260), (126, 128, 264, 262), (128, 129, 265, 264), (130, 127, 263, 266), (129, 130, 266, 265), (131, 133, 269, 267), (133, 134, 270, 269), (135, 132, 268, 271), (134, 135, 271, 270), (122, 117, 253, 258), (132, 121, 257, 268), (127, 131, 267, 263), (116, 126, 262, 252)])
_uv = me_cube_001.uv_layers.new(name='UVMap')
_uv.uv.foreach_set('vector', [0.3961, 0.7711, 0.6039, 0.7711, 0.6039, 0.9789, 0.3961, 0.9789, 0.3961, 0.5211, 0.6039, 0.5211, 0.6039, 0.7289, 0.3961, 0.7289, 0.3961, 0.02105, 0.6039, 0.02105, 0.6039, 0.2289, 0.3961, 0.2289, 0.3961, 0.2711, 0.6039, 0.2711, 0.6039, 0.4789, 0.3961, 0.4789, 0.1461, 0.7289, 0.1461, 0.737, 0.1378, 0.7372, 0.138, 0.7289, 0.1461, 0.737, 0.1461, 0.75, 0.1382, 0.75, 0.1378, 0.7372, 0.138, 0.7289, 0.1378, 0.7372, 0.125, 0.7368, 0.125, 0.7289, 0.1378, 0.7372, 0.1382, 0.75, 0.1339, 0.75, 0.125, 0.7368, 0.3961, 0.9789, 0.3961, 0.987, 0.3878, 0.9872, 0.388, 0.9789, 0.3961, 0.987, 0.3961, 1.0, 0.3882, 1.0, 0.3878, 0.9872, 0.388, 0.9789, 0.3878, 0.9872, 0.375, 0.9868, 0.375, 0.9789, 0.3878, 0.9872, 0.3882, 1.0, 0.3839, 1.0, 0.375, 0.9868, 0.3961, 0.02105, 0.388, 0.02105, 0.3878, 0.01279, 0.3961, 0.01299, 0.388, 0.02105, 0.375, 0.02105, 0.375, 0.01321, 0.3878, 0.01279, 0.3961, 0.01299, 0.3878, 0.01279, 0.3882, 0.0, 0.3961, 0.0, 0.3878, 0.01279, 0.375, 0.01321, 0.375, 0.008897, 0.3882, 0.0, 0.1461, 0.5211, 0.138, 0.5211, 0.1378, 0.5128, 0.1461, 0.513, 0.138, 0.5211, 0.125, 0.5211, 0.125, 0.5132, 0.1378, 0.5128, 0.1461, 0.513, 0.1378, 0.5128, 0.1382, 0.5, 0.1461, 0.5, 0.1378, 0.5128, 0.125, 0.5132, 0.125, 0.5089, 0.1382, 0.5, 0.3961, 0.2289, 0.3961, 0.237, 0.3878, 0.2372, 0.388, 0.2289, 0.3961, 0.237, 0.3961, 0.25, 0.3882, 0.25, 0.3878, 0.2372, 0.388, 0.2289, 0.3878, 0.2372, 0.375, 0.2368, 0.375, 0.2289, 0.3878, 0.2372, 0.3882, 0.25, 0.3839, 0.25, 0.375, 0.2368, 0.3961, 0.2711, 0.388, 0.2711, 0.3878, 0.2628, 0.3961, 0.263, 0.388, 0.2711, 0.375, 0.2711, 0.375, 0.2632, 0.3878, 0.2628, 0.3961, 0.263, 0.3878, 0.2628, 0.3882, 0.25, 0.3961, 0.25, 0.3878, 0.2628, 0.375, 0.2632, 0.375, 0.2589, 0.3882, 0.25, 0.3539, 0.7289, 0.362, 0.7289, 0.3622, 0.7372, 0.3539, 0.737, 0.362, 0.7289, 0.375, 0.7289, 0.375, 0.7368, 0.3622, 0.7372, 0.3539, 0.737, 0.3622, 0.7372, 0.3618, 0.75, 0.3539, 0.75, 0.3622, 0.7372, 0.375, 0.7368, 0.378, 0.75, 0.3618, 0.75, 0.3961, 0.7289, 0.3961, 0.737, 0.3878, 0.7372, 0.388, 0.7289, 0.3961, 0.737, 0.3961, 0.75, 0.3882, 0.75, 0.3878, 0.7372, 0.388, 0.7289, 0.3878, 0.7372, 0.375, 0.7368, 0.375, 0.7289, 0.3878, 0.7372, 0.3882, 0.75, 0.378, 0.75, 0.375, 0.7368, 0.3961, 0.7711, 0.388, 0.7711, 0.3878, 0.7628, 0.3961, 0.763, 0.388, 0.7711, 0.375, 0.7711, 0.375, 0.7632, 0.3878, 0.7628, 0.3961, 0.763, 0.3878, 0.7628, 0.3882, 0.75, 0.3961, 0.75, 0.3878, 0.7628, 0.375, 0.7632, 0.378, 0.75, 0.3882, 0.75, 0.3539, 0.5211, 0.3539, 0.513, 0.3622, 0.5128, 0.362, 0.5211, 0.3539, 0.513, 0.3539, 0.5, 0.3618, 0.5, 0.3622, 0.5128, 0.362, 0.5211, 0.3622, 0.5128, 0.375, 0.5132, 0.375, 0.5211, 0.3622, 0.5128, 0.3618, 0.5, 0.375, 0.503, 0.375, 0.5132, 0.3961, 0.4789, 0.3961, 0.487, 0.3878, 0.4872, 0.388, 0.4789, 0.3961, 0.487, 0.3961, 0.5, 0.3882, 0.5, 0.3878, 0.4872, 0.388, 0.4789, 0.3878, 0.4872, 0.375, 0.4868, 0.375, 0.4789, 0.3878, 0.4872, 0.3882, 0.5, 0.375, 0.503, 0.375, 0.4868, 0.3961, 0.5211, 0.388, 0.5211, 0.3878, 0.5128, 0.3961, 0.513, 0.388, 0.5211, 0.375, 0.5211, 0.375, 0.5132, 0.3878, 0.5128, 0.3961, 0.513, 0.3878, 0.5128, 0.3882, 0.5, 0.3961, 0.5, 0.3878, 0.5128, 0.375, 0.5132, 0.375, 0.503, 0.3882, 0.5, 0.1461, 0.5211, 0.1461, 0.7289, 0.138, 0.7289, 0.138, 0.5211, 0.138, 0.5211, 0.138, 0.7289, 0.125, 0.7289, 0.125, 0.5211, 0.375, 0.2289, 0.375, 0.02105, 0.388, 0.02105, 0.388, 0.2289, 0.388, 0.2289, 0.388, 0.02105, 0.3961, 0.02105, 0.3961, 0.2289, 0.3961, 0.9789, 0.6039, 0.9789, 0.6039, 0.987, 0.3961, 0.987, 0.3961, 0.987, 0.6039, 0.987, 0.6039, 1.0, 0.3961, 1.0, 0.3961, 0.0, 0.6039, 0.0, 0.6039, 0.01299, 0.3961, 0.01299, 0.3961, 0.01299, 0.6039, 0.01299, 0.6039, 0.02105, 0.3961, 0.02105, 0.6039, 0.2711, 0.3961, 0.2711, 0.3961, 0.263, 0.6039, 0.263, 0.6039, 0.263, 0.3961, 0.263, 0.3961, 0.25, 0.6039, 0.25, 0.6039, 0.25, 0.3961, 0.25, 0.3961, 0.237, 0.6039, 0.237, 0.6039, 0.237, 0.3961, 0.237, 0.3961, 0.2289, 0.6039, 0.2289, 0.3539, 0.5211, 0.1461, 0.5211, 0.1461, 0.513, 0.3539, 0.513, 0.3539, 0.513, 0.1461, 0.513, 0.1461, 0.5, 0.3539, 0.5, 0.375, 0.4789, 0.375, 0.2711, 0.388, 0.2711, 0.388, 0.4789, 0.388, 0.4789, 0.388, 0.2711, 0.3961, 0.2711, 0.3961, 0.4789, 0.6039, 0.5211, 0.3961, 0.5211, 0.3961, 0.513, 0.6039, 0.513, 0.6039, 0.513, 0.3961, 0.513, 0.3961, 0.5, 0.6039, 0.5, 0.6039, 0.5, 0.3961, 0.5, 0.3961, 0.487, 0.6039, 0.487, 0.6039, 0.487, 0.3961, 0.487, 0.3961, 0.4789, 0.6039, 0.4789, 0.3539, 0.7289, 0.3539, 0.5211, 0.362, 0.5211, 0.362, 0.7289, 0.362, 0.7289, 0.362, 0.5211, 0.375, 0.5211, 0.375, 0.7289, 0.375, 0.7289, 0.375, 0.5211, 0.388, 0.5211, 0.388, 0.7289, 0.388, 0.7289, 0.388, 0.5211, 0.3961, 0.5211, 0.3961, 0.7289, 0.6039, 0.7711, 0.3961, 0.7711, 0.3961, 0.763, 0.6039, 0.763, 0.6039, 0.763, 0.3961, 0.763, 0.3961, 0.75, 0.6039, 0.75, 0.6039, 0.75, 0.3961, 0.75, 0.3961, 0.737, 0.6039, 0.737, 0.6039, 0.737, 0.3961, 0.737, 0.3961, 0.7289, 0.6039, 0.7289, 0.1461, 0.7289, 0.3539, 0.7289, 0.3539, 0.737, 0.1461, 0.737, 0.1461, 0.737, 0.3539, 0.737, 0.3539, 0.75, 0.1461, 0.75, 0.375, 0.9789, 0.375, 0.7711, 0.388, 0.7711, 0.388, 0.9789, 0.388, 0.9789, 0.388, 0.7711, 0.3961, 0.7711, 0.3961, 0.9789, 0.1461, 0.5211, 0.3539, 0.5211, 0.3539, 0.7289, 0.1461, 0.7289, 0.6039, 0.2711, 0.6039, 0.263, 0.6039, 0.263, 0.6039, 0.2711, 0.6039, 0.75, 0.6039, 0.737, 0.6039, 0.737, 0.6039, 0.75, 0.6039, 0.7289, 0.6039, 0.5211, 0.6039, 0.5211, 0.6039, 0.7289, 0.6039, 0.2289, 0.6039, 0.02105, 0.6039, 0.02105, 0.6039, 0.2289, 0.6039, 0.263, 0.6039, 0.25, 0.6039, 0.25, 0.6039, 0.263, 0.6039, 0.5211, 0.6039, 0.513, 0.6039, 0.513, 0.6039, 0.5211, 0.6039, 0.237, 0.6039, 0.2289, 0.6039, 0.2289, 0.6039, 0.237, 0.6039, 0.513, 0.6039, 0.5, 0.6039, 0.5, 0.6039, 0.513, 0.6039, 0.987, 0.6039, 0.9789, 0.6039, 0.9789, 0.6039, 0.987, 0.6039, 0.25, 0.6039, 0.237, 0.6039, 0.237, 0.6039, 0.25, 0.6039, 0.487, 0.6039, 0.4789, 0.6039, 0.4789, 0.6039, 0.487, 0.6039, 0.9789, 0.6039, 0.7711, 0.6039, 0.7711, 0.6039, 0.9789, 0.6039, 1.0, 0.6039, 0.987, 0.6039, 0.987, 0.6039, 1.0, 0.6039, 0.4789, 0.6039, 0.2711, 0.6039, 0.2711, 0.6039, 0.4789, 0.6039, 0.5, 0.6039, 0.487, 0.6039, 0.487, 0.6039, 0.5, 0.6039, 0.7711, 0.6039, 0.763, 0.6039, 0.763, 0.6039, 0.7711, 0.6039, 0.02105, 0.6039, 0.01299, 0.6039, 0.01299, 0.6039, 0.02105, 0.6039, 0.763, 0.6039, 0.75, 0.6039, 0.75, 0.6039, 0.763, 0.6039, 0.01299, 0.6039, 0.0, 0.6039, 0.0, 0.6039, 0.01299, 0.6039, 0.737, 0.6039, 0.7289, 0.6039, 0.7289, 0.6039, 0.737, 0.6039, 0.75, 0.6039, 0.737, 0.6039, 0.737, 0.6039, 0.75, 0.6039, 0.2711, 0.6039, 0.263, 0.6039, 0.263, 0.6039, 0.2711, 0.6039, 0.9789, 0.6039, 0.7711, 0.6039, 0.7711, 0.6039, 0.9789, 0.6039, 0.5211, 0.6039, 0.513, 0.6039, 0.513, 0.6039, 0.5211, 0.6039, 0.263, 0.6039, 0.25, 0.6039, 0.25, 0.6039, 0.263, 0.6039, 0.513, 0.6039, 0.5, 0.6039, 0.5, 0.6039, 0.513, 0.6039, 0.237, 0.6039, 0.2289, 0.6039, 0.2289, 0.6039, 0.237, 0.6039, 0.487, 0.6039, 0.4789, 0.6039, 0.4789, 0.6039, 0.487, 0.6039, 0.25, 0.6039, 0.237, 0.6039, 0.237, 0.6039, 0.25, 0.6039, 0.987, 0.6039, 0.9789, 0.6039, 0.9789, 0.6039, 0.987, 0.6039, 0.5, 0.6039, 0.487, 0.6039, 0.487, 0.6039, 0.5, 0.6039, 0.7711, 0.6039, 0.763, 0.6039, 0.763, 0.6039, 0.7711, 0.6039, 1.0, 0.6039, 0.987, 0.6039, 0.987, 0.6039, 1.0, 0.6039, 0.2289, 0.6039, 0.02105, 0.6039, 0.02105, 0.6039, 0.2289, 0.6039, 0.763, 0.6039, 0.75, 0.6039, 0.75, 0.6039, 0.763, 0.6039, 0.02105, 0.6039, 0.01299, 0.6039, 0.01299, 0.6039, 0.02105, 0.6039, 0.4789, 0.6039, 0.2711, 0.6039, 0.2711, 0.6039, 0.4789, 0.6039, 0.737, 0.6039, 0.7289, 0.6039, 0.7289, 0.6039, 0.737, 0.6039, 0.01299, 0.6039, 0.0, 0.6039, 0.0, 0.6039, 0.01299, 0.6039, 0.7289, 0.6039, 0.5211, 0.6039, 0.5211, 0.6039, 0.7289, 0.3961, 0.7711, 0.3961, 0.9789, 0.6039, 0.9789, 0.6039, 0.7711, 0.3961, 0.5211, 0.3961, 0.7289, 0.6039, 0.7289, 0.6039, 0.5211, 0.3961, 0.02105, 0.3961, 0.2289, 0.6039, 0.2289, 0.6039, 0.02105, 0.3961, 0.2711, 0.3961, 0.4789, 0.6039, 0.4789, 0.6039, 0.2711, 0.1461, 0.7289, 0.138, 0.7289, 0.1378, 0.7372, 0.1461, 0.737, 0.1461, 0.737, 0.1378, 0.7372, 0.1382, 0.75, 0.1461, 0.75, 0.138, 0.7289, 0.125, 0.7289, 0.125, 0.7368, 0.1378, 0.7372, 0.1378, 0.7372, 0.125, 0.7368, 0.1339, 0.75, 0.1382, 0.75, 0.3961, 0.9789, 0.388, 0.9789, 0.3878, 0.9872, 0.3961, 0.987, 0.3961, 0.987, 0.3878, 0.9872, 0.3882, 1.0, 0.3961, 1.0, 0.388, 0.9789, 0.375, 0.9789, 0.375, 0.9868, 0.3878, 0.9872, 0.3878, 0.9872, 0.375, 0.9868, 0.3839, 1.0, 0.3882, 1.0, 0.3961, 0.02105, 0.3961, 0.01299, 0.3878, 0.01279, 0.388, 0.02105, 0.388, 0.02105, 0.3878, 0.01279, 0.375, 0.01321, 0.375, 0.02105, 0.3961, 0.01299, 0.3961, 0.0, 0.3882, 0.0, 0.3878, 0.01279, 0.3878, 0.01279, 0.3882, 0.0, 0.375, 0.008897, 0.375, 0.01321, 0.1461, 0.5211, 0.1461, 0.513, 0.1378, 0.5128, 0.138, 0.5211, 0.138, 0.5211, 0.1378, 0.5128, 0.125, 0.5132, 0.125, 0.5211, 0.1461, 0.513, 0.1461, 0.5, 0.1382, 0.5, 0.1378, 0.5128, 0.1378, 0.5128, 0.1382, 0.5, 0.125, 0.5089, 0.125, 0.5132, 0.3961, 0.2289, 0.388, 0.2289, 0.3878, 0.2372, 0.3961, 0.237, 0.3961, 0.237, 0.3878, 0.2372, 0.3882, 0.25, 0.3961, 0.25, 0.388, 0.2289, 0.375, 0.2289, 0.375, 0.2368, 0.3878, 0.2372, 0.3878, 0.2372, 0.375, 0.2368, 0.3839, 0.25, 0.3882, 0.25, 0.3961, 0.2711, 0.3961, 0.263, 0.3878, 0.2628, 0.388, 0.2711, 0.388, 0.2711, 0.3878, 0.2628, 0.375, 0.2632, 0.375, 0.2711, 0.3961, 0.263, 0.3961, 0.25, 0.3882, 0.25, 0.3878, 0.2628, 0.3878, 0.2628, 0.3882, 0.25, 0.375, 0.2589, 0.375, 0.2632, 0.3539, 0.7289, 0.3539, 0.737, 0.3622, 0.7372, 0.362, 0.7289, 0.362, 0.7289, 0.3622, 0.7372, 0.375, 0.7368, 0.375, 0.7289, 0.3539, 0.737, 0.3539, 0.75, 0.3618, 0.75, 0.3622, 0.7372, 0.3622, 0.7372, 0.3618, 0.75, 0.378, 0.75, 0.375, 0.7368, 0.3961, 0.7289, 0.388, 0.7289, 0.3878, 0.7372, 0.3961, 0.737, 0.3961, 0.737, 0.3878, 0.7372, 0.3882, 0.75, 0.3961, 0.75, 0.388, 0.7289, 0.375, 0.7289, 0.375, 0.7368, 0.3878, 0.7372, 0.3878, 0.7372, 0.375, 0.7368, 0.378, 0.75, 0.3882, 0.75, 0.3961, 0.7711, 0.3961, 0.763, 0.3878, 0.7628, 0.388, 0.7711, 0.388, 0.7711, 0.3878, 0.7628, 0.375, 0.7632, 0.375, 0.7711, 0.3961, 0.763, 0.3961, 0.75, 0.3882, 0.75, 0.3878, 0.7628, 0.3878, 0.7628, 0.3882, 0.75, 0.378, 0.75, 0.375, 0.7632, 0.3539, 0.5211, 0.362, 0.5211, 0.3622, 0.5128, 0.3539, 0.513, 0.3539, 0.513, 0.3622, 0.5128, 0.3618, 0.5, 0.3539, 0.5, 0.362, 0.5211, 0.375, 0.5211, 0.375, 0.5132, 0.3622, 0.5128, 0.3622, 0.5128, 0.375, 0.5132, 0.375, 0.503, 0.3618, 0.5, 0.3961, 0.4789, 0.388, 0.4789, 0.3878, 0.4872, 0.3961, 0.487, 0.3961, 0.487, 0.3878, 0.4872, 0.3882, 0.5, 0.3961, 0.5, 0.388, 0.4789, 0.375, 0.4789, 0.375, 0.4868, 0.3878, 0.4872, 0.3878, 0.4872, 0.375, 0.4868, 0.375, 0.503, 0.3882, 0.5, 0.3961, 0.5211, 0.3961, 0.513, 0.3878, 0.5128, 0.388, 0.5211, 0.388, 0.5211, 0.3878, 0.5128, 0.375, 0.5132, 0.375, 0.5211, 0.3961, 0.513, 0.3961, 0.5, 0.3882, 0.5, 0.3878, 0.5128, 0.3878, 0.5128, 0.3882, 0.5, 0.375, 0.503, 0.375, 0.5132, 0.1461, 0.5211, 0.138, 0.5211, 0.138, 0.7289, 0.1461, 0.7289, 0.138, 0.5211, 0.125, 0.5211, 0.125, 0.7289, 0.138, 0.7289, 0.375, 0.2289, 0.388, 0.2289, 0.388, 0.02105, 0.375, 0.02105, 0.388, 0.2289, 0.3961, 0.2289, 0.3961, 0.02105, 0.388, 0.02105, 0.3961, 0.9789, 0.3961, 0.987, 0.6039, 0.987, 0.6039, 0.9789, 0.3961, 0.987, 0.3961, 1.0, 0.6039, 1.0, 0.6039, 0.987, 0.3961, 0.0, 0.3961, 0.01299, 0.6039, 0.01299, 0.6039, 0.0, 0.3961, 0.01299, 0.3961, 0.02105, 0.6039, 0.02105, 0.6039, 0.01299, 0.6039, 0.2711, 0.6039, 0.263, 0.3961, 0.263, 0.3961, 0.2711, 0.6039, 0.263, 0.6039, 0.25, 0.3961, 0.25, 0.3961, 0.263, 0.6039, 0.25, 0.6039, 0.237, 0.3961, 0.237, 0.3961, 0.25, 0.6039, 0.237, 0.6039, 0.2289, 0.3961, 0.2289, 0.3961, 0.237, 0.3539, 0.5211, 0.3539, 0.513, 0.1461, 0.513, 0.1461, 0.5211, 0.3539, 0.513, 0.3539, 0.5, 0.1461, 0.5, 0.1461, 0.513, 0.375, 0.4789, 0.388, 0.4789, 0.388, 0.2711, 0.375, 0.2711, 0.388, 0.4789, 0.3961, 0.4789, 0.3961, 0.2711, 0.388, 0.2711, 0.6039, 0.5211, 0.6039, 0.513, 0.3961, 0.513, 0.3961, 0.5211, 0.6039, 0.513, 0.6039, 0.5, 0.3961, 0.5, 0.3961, 0.513, 0.6039, 0.5, 0.6039, 0.487, 0.3961, 0.487, 0.3961, 0.5, 0.6039, 0.487, 0.6039, 0.4789, 0.3961, 0.4789, 0.3961, 0.487, 0.3539, 0.7289, 0.362, 0.7289, 0.362, 0.5211, 0.3539, 0.5211, 0.362, 0.7289, 0.375, 0.7289, 0.375, 0.5211, 0.362, 0.5211, 0.375, 0.7289, 0.388, 0.7289, 0.388, 0.5211, 0.375, 0.5211, 0.388, 0.7289, 0.3961, 0.7289, 0.3961, 0.5211, 0.388, 0.5211, 0.6039, 0.7711, 0.6039, 0.763, 0.3961, 0.763, 0.3961, 0.7711, 0.6039, 0.763, 0.6039, 0.75, 0.3961, 0.75, 0.3961, 0.763, 0.6039, 0.75, 0.6039, 0.737, 0.3961, 0.737, 0.3961, 0.75, 0.6039, 0.737, 0.6039, 0.7289, 0.3961, 0.7289, 0.3961, 0.737, 0.1461, 0.7289, 0.1461, 0.737, 0.3539, 0.737, 0.3539, 0.7289, 0.1461, 0.737, 0.1461, 0.75, 0.3539, 0.75, 0.3539, 0.737, 0.375, 0.9789, 0.388, 0.9789, 0.388, 0.7711, 0.375, 0.7711, 0.388, 0.9789, 0.3961, 0.9789, 0.3961, 0.7711, 0.388, 0.7711, 0.1461, 0.5211, 0.1461, 0.7289, 0.3539, 0.7289, 0.3539, 0.5211, 0.6039, 0.2711, 0.6039, 0.2711, 0.6039, 0.263, 0.6039, 0.263, 0.6039, 0.75, 0.6039, 0.75, 0.6039, 0.737, 0.6039, 0.737, 0.6039, 0.7289, 0.6039, 0.7289, 0.6039, 0.5211, 0.6039, 0.5211, 0.6039, 0.2289, 0.6039, 0.2289, 0.6039, 0.02105, 0.6039, 0.02105, 0.6039, 0.263, 0.6039, 0.263, 0.6039, 0.25, 0.6039, 0.25, 0.6039, 0.5211, 0.6039, 0.5211, 0.6039, 0.513, 0.6039, 0.513, 0.6039, 0.237, 0.6039, 0.237, 0.6039, 0.2289, 0.6039, 0.2289, 0.6039, 0.513, 0.6039, 0.513, 0.6039, 0.5, 0.6039, 0.5, 0.6039, 0.987, 0.6039, 0.987, 0.6039, 0.9789, 0.6039, 0.9789, 0.6039, 0.25, 0.6039, 0.25, 0.6039, 0.237, 0.6039, 0.237, 0.6039, 0.487, 0.6039, 0.487, 0.6039, 0.4789, 0.6039, 0.4789, 0.6039, 0.9789, 0.6039, 0.9789, 0.6039, 0.7711, 0.6039, 0.7711, 0.6039, 1.0, 0.6039, 1.0, 0.6039, 0.987, 0.6039, 0.987, 0.6039, 0.4789, 0.6039, 0.4789, 0.6039, 0.2711, 0.6039, 0.2711, 0.6039, 0.5, 0.6039, 0.5, 0.6039, 0.487, 0.6039, 0.487, 0.6039, 0.7711, 0.6039, 0.7711, 0.6039, 0.763, 0.6039, 0.763, 0.6039, 0.02105, 0.6039, 0.02105, 0.6039, 0.01299, 0.6039, 0.01299, 0.6039, 0.763, 0.6039, 0.763, 0.6039, 0.75, 0.6039, 0.75, 0.6039, 0.01299, 0.6039, 0.01299, 0.6039, 0.0, 0.6039, 0.0, 0.6039, 0.737, 0.6039, 0.737, 0.6039, 0.7289, 0.6039, 0.7289, 0.6039, 0.75, 0.6039, 0.75, 0.6039, 0.737, 0.6039, 0.737, 0.6039, 0.2711, 0.6039, 0.2711, 0.6039, 0.263, 0.6039, 0.263, 0.6039, 0.9789, 0.6039, 0.9789, 0.6039, 0.7711, 0.6039, 0.7711, 0.6039, 0.5211, 0.6039, 0.5211, 0.6039, 0.513, 0.6039, 0.513, 0.6039, 0.263, 0.6039, 0.263, 0.6039, 0.25, 0.6039, 0.25, 0.6039, 0.513, 0.6039, 0.513, 0.6039, 0.5, 0.6039, 0.5, 0.6039, 0.237, 0.6039, 0.237, 0.6039, 0.2289, 0.6039, 0.2289, 0.6039, 0.487, 0.6039, 0.487, 0.6039, 0.4789, 0.6039, 0.4789, 0.6039, 0.25, 0.6039, 0.25, 0.6039, 0.237, 0.6039, 0.237, 0.6039, 0.987, 0.6039, 0.987, 0.6039, 0.9789, 0.6039, 0.9789, 0.6039, 0.5, 0.6039, 0.5, 0.6039, 0.487, 0.6039, 0.487, 0.6039, 0.7711, 0.6039, 0.7711, 0.6039, 0.763, 0.6039, 0.763, 0.6039, 1.0, 0.6039, 1.0, 0.6039, 0.987, 0.6039, 0.987, 0.6039, 0.2289, 0.6039, 0.2289, 0.6039, 0.02105, 0.6039, 0.02105, 0.6039, 0.763, 0.6039, 0.763, 0.6039, 0.75, 0.6039, 0.75, 0.6039, 0.02105, 0.6039, 0.02105, 0.6039, 0.01299, 0.6039, 0.01299, 0.6039, 0.4789, 0.6039, 0.4789, 0.6039, 0.2711, 0.6039, 0.2711, 0.6039, 0.737, 0.6039, 0.737, 0.6039, 0.7289, 0.6039, 0.7289, 0.6039, 0.01299, 0.6039, 0.01299, 0.6039, 0.0, 0.6039, 0.0, 0.6039, 0.7289, 0.6039, 0.7289, 0.6039, 0.5211, 0.6039, 0.5211, 0.6039, 0.987, 0.6039, 0.9789, 0.6039, 0.9789, 0.6039, 0.987, 0.6039, 1.0, 0.6039, 0.987, 0.6039, 0.987, 0.6039, 1.0, 0.6039, 0.02105, 0.6039, 0.01299, 0.6039, 0.01299, 0.6039, 0.02105, 0.6039, 0.01299, 0.6039, 0.0, 0.6039, 0.0, 0.6039, 0.01299, 0.6039, 0.2711, 0.6039, 0.263, 0.6039, 0.263, 0.6039, 0.2711, 0.6039, 0.263, 0.6039, 0.25, 0.6039, 0.25, 0.6039, 0.263, 0.6039, 0.237, 0.6039, 0.2289, 0.6039, 0.2289, 0.6039, 0.237, 0.6039, 0.25, 0.6039, 0.237, 0.6039, 0.237, 0.6039, 0.25, 0.6039, 0.7711, 0.6039, 0.763, 0.6039, 0.763, 0.6039, 0.7711, 0.6039, 0.763, 0.6039, 0.75, 0.6039, 0.75, 0.6039, 0.763, 0.6039, 0.737, 0.6039, 0.7289, 0.6039, 0.7289, 0.6039, 0.737, 0.6039, 0.75, 0.6039, 0.737, 0.6039, 0.737, 0.6039, 0.75, 0.6039, 0.5211, 0.6039, 0.513, 0.6039, 0.513, 0.6039, 0.5211, 0.6039, 0.513, 0.6039, 0.5, 0.6039, 0.5, 0.6039, 0.513, 0.6039, 0.487, 0.6039, 0.4789, 0.6039, 0.4789, 0.6039, 0.487, 0.6039, 0.5, 0.6039, 0.487, 0.6039, 0.487, 0.6039, 0.5, 0.6039, 0.2289, 0.6039, 0.02105, 0.6039, 0.02105, 0.6039, 0.2289, 0.6039, 0.4789, 0.6039, 0.2711, 0.6039, 0.2711, 0.6039, 0.4789, 0.6039, 0.7289, 0.6039, 0.5211, 0.6039, 0.5211, 0.6039, 0.7289, 0.6039, 0.9789, 0.6039, 0.7711, 0.6039, 0.7711, 0.6039, 0.9789])
me_cube_001.update()

# ---- objects
ob_cube_001 = bpy.data.objects.new('Cube.001', me_cube_003)
ob_cube_002 = bpy.data.objects.new('Cube.002', me_cube_001)

# ---- transforms, parenting, visibility, modifiers, constraints
ob_cube_001.location = (0.104, -0.1652, -0.09601)
ob_cube_001.scale = (0.09, 0.1212, 0.08834)
_m = ob_cube_001.modifiers.new('Auto Smooth', 'NODES')
_m.node_group = ng_auto_smooth
_gi = [s.identifier for s in ng_auto_smooth.interface.items_tree if s.item_type == 'SOCKET' and s.in_out == 'INPUT']
_m[_gi[1]] = 0.5236  # Angle
ob_cube_002.location = (0.104, -0.1652, -0.02118)
ob_cube_002.scale = (0.09, 0.1212, 0.08834)

# ---- collection membership
col_collection.objects.link(ob_cube_001)
col_collection.objects.link(ob_cube_002)

# ---- scene / render settings (as saved in the file)
scene.frame_start = 1; scene.frame_end = 250; scene.frame_set(90)
scene.render.engine = 'BLENDER_EEVEE_NEXT'
scene.cycles.sampling_pattern = 'TABULATED_SOBOL'
scene.cycles.use_light_tree = False
scene.view_settings.view_transform = 'Filmic'
bpy.context.view_layer.update()

# ---- added for rendering (the .blend has no active camera and no usable light): camera, sun
cam_auto = bpy.data.cameras.new('AutoCamera')
cam_auto.lens = 50.0
cam_auto.sensor_width = 36.0
cam_auto.clip_end = 1000.0
ob_auto_camera = bpy.data.objects.new('AutoCamera', cam_auto)
scene.collection.objects.link(ob_auto_camera)
ob_auto_camera.location = (0.514172, -0.658647, 0.382132)
ob_auto_camera.rotation_euler = (1.09748, -7.21219e-08, 0.694738)
scene.camera = ob_auto_camera
light_auto_sun = bpy.data.lights.new('AutoSun', 'SUN')
light_auto_sun.energy = 3.0
light_auto_sun.angle = 0.0523599
ob_auto_sun = bpy.data.objects.new('AutoSun', light_auto_sun)
scene.collection.objects.link(ob_auto_sun)
ob_auto_sun.rotation_euler = (0.872665, 0.174533, 0.523599)
bpy.context.view_layer.update()
